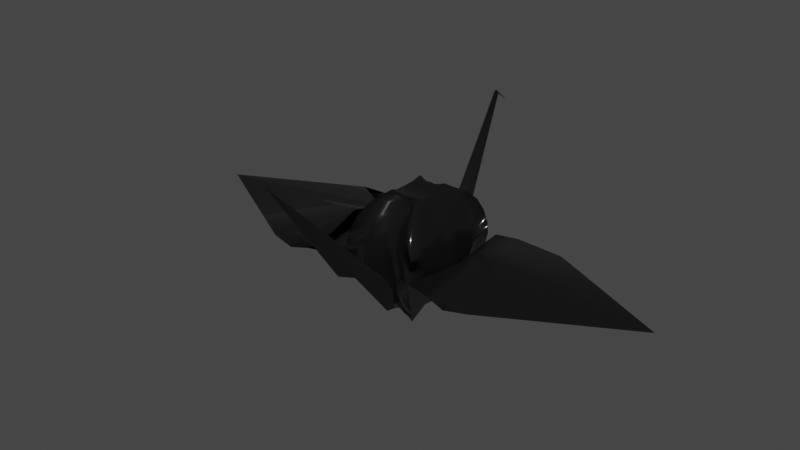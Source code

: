 # Source: Crane3.blend  (saved by Blender 2.92.15; exported with 4.5.12 LTS)
import bpy
from mathutils import Matrix  # noqa: F401  (used for matrix-valued properties, if any)

bpy.ops.wm.read_factory_settings(use_empty=True)
scene = bpy.context.scene
scene.name = 'Scene'

# ---- collections
col_crane = bpy.data.collections.new('Crane'); scene.collection.children.link(col_crane)

# ---- materials (node trees are filled in below, after node groups)
mat_material_001 = bpy.data.materials.new('Material.001')
mat_material_001.use_transparent_shadow = False

# ---- material node trees
mat_material_001.use_nodes = True; mat_material_001.node_tree.nodes.clear()
_N = mat_material_001.node_tree.nodes; _L = mat_material_001.node_tree.links
n0 = _N.new('ShaderNodeBsdfPrincipled'); n0.name = 'Principled BSDF'; n0.location = (10, 300)
n0.distribution = 'GGX'
n0.subsurface_method = 'BURLEY'
n0.inputs[0].default_value = (0.04364, 0.04364, 0.04364, 1.0)
n0.inputs[1].default_value = 0.8586
n0.inputs[2].default_value = 0.1579
n0.inputs[3].default_value = 1.45
n0.inputs[13].default_value = 0.4211
n0.inputs[27].default_value = (0.0, 0.0, 0.0, 1.0)
n0.inputs[28].default_value = 1.0
n1 = _N.new('ShaderNodeOutputMaterial'); n1.name = 'Material Output'; n1.location = (300, 300)
_L.new(n0.outputs[0], n1.inputs[0])
n1.is_active_output = True

# ---- world
world_world = bpy.data.worlds.new('World'); scene.world = world_world
world_world.use_nodes = True; world_world.node_tree.nodes.clear()
_N = world_world.node_tree.nodes; _L = world_world.node_tree.links
n0 = _N.new('ShaderNodeOutputWorld'); n0.name = 'World Output'; n0.location = (300, 300)
n1 = _N.new('ShaderNodeBackground'); n1.name = 'Background'; n1.location = (10, 300)
n1.inputs[0].default_value = (0.05088, 0.05088, 0.05088, 1.0)
_L.new(n1.outputs[0], n0.inputs[0])
n0.is_active_output = True
world_world.color = (0.05088, 0.05088, 0.05088)
world_world.use_sun_shadow = False
world_world.sun_shadow_jitter_overblur = 0.0

# ---- meshes
me_cube = bpy.data.meshes.new('Cube')
me_cube.from_pydata([(-0.2514, 0.295, -828.3), (-0.2514, 0.2962, -829.8), (-0.03971, 1.291, 1471.0), (0.0, 0.3728, -177.8), (0.0, 0.3739, -179.3), (1.646e-17, 1.485, 1298.0), (0.2514, 0.295, -828.3), (0.2514, 0.2962, -829.8), (-1.778e-17, 1.284, 1494.0), (0.03971, 1.291, 1471.0), (-0.03312, -0.173, -771.0), (-0.03312, -0.173, 695.1), (-0.06497, -0.1985, 711.1), (-0.09877, -0.2176, 645.0), (-0.1859, -0.2644, 608.4), (-0.1554, -0.3466, 483.7), (-0.09425, -0.2222, -767.4), (-0.1298, -0.322, -721.3), (-0.1281, -0.3454, -616.5), (-0.1412, -0.4125, -486.4), (-0.1758, -0.4276, -335.0), (-0.1531, -0.4424, -160.1), (-0.1657, -0.4645, 15.98), (-0.1829, -0.4407, 178.7), (-0.1283, -0.4228, 348.7), (-0.06497, -0.163, -771.0), (-0.06497, -0.163, 692.4), (-0.1274, -0.2031, 719.6), (-0.1652, -0.2231, 659.0), (-0.2118, -0.2764, 615.5), (-0.2437, -0.3645, 491.4), (-0.1848, -0.2865, -798.9), (-0.235, -0.3134, -714.2), (-0.2739, -0.4034, -612.3), (-0.2769, -0.4653, -486.4), (-0.3392, -0.4539, -325.9), (-0.3452, -0.499, -147.5), (-0.3491, -0.5221, 24.28), (-0.318, -0.5038, 169.0), (-0.3063, -0.4516, 336.8), (-0.2484, -0.2961, -831.1), (-0.5758, -0.6248, -152.8), (-0.1201, -0.1247, -741.6), (-0.2338, -0.2228, 745.5), (-0.4318, -0.4101, 619.1), (-0.5117, -0.5261, 486.4), (-0.3229, -0.3552, -687.5), (-0.4121, -0.477, -482.9), (-0.5015, -0.5509, -312.3), (-0.6035, -0.627, 170.8), (-0.305, -0.2741, 703.6), (-0.3546, -0.4137, -602.8), (-0.4082, -0.4714, -482.9), (-0.6154, -0.6393, 1.029e-05), (-0.6033, -0.6355, 157.3), (-0.5685, -0.5906, 335.0), (-0.1569, -0.0675, -654.5), (-0.1569, -0.0675, 673.7), (-0.25, -0.1362, 707.2), (-0.3135, -0.1922, 681.1), (-0.397, -0.2447, 612.7), (-0.4039, -0.2924, 491.4), (-0.2285, -0.1324, -657.6), (-0.308, -0.1922, -652.8), (-0.3462, -0.2447, -619.1), (-0.4157, -0.2913, -486.4), (-0.5079, -0.3232, -335.0), (-0.5648, -0.3429, -170.8), (-0.5934, -0.3489, -3.651), (-0.5374, -0.3509, 169.4), (-0.5048, -0.3147, 341.1), (-0.1665, -0.03441, -654.5), (-0.1665, -0.03441, 670.6), (-0.2664, -0.07128, 697.4), (-0.3125, -0.09799, 657.7), (-0.3723, -0.1222, 583.0), (-0.4761, -0.1438, 479.4), (-0.2475, -0.0675, -657.6), (-0.3285, -0.09799, -652.8), (-0.3525, -0.1247, -577.5), (-0.4157, -0.1467, -486.4), (-0.4844, -0.163, -335.0), (-0.6005, -0.1642, -168.9), (-0.5908, -0.1871, -3.854), (-0.5973, -0.1768, 166.8), (-0.5682, -0.1589, 332.9), (-0.1201, -0.1247, 683.4), (0.0, -0.1764, -771.0), (0.0, -0.1764, 696.0), (0.0, -0.2073, 713.1), (0.0, -0.2071, 646.7), (0.0, -0.2161, 567.8), (0.0, -0.2855, 486.4), (0.0, -0.2205, -763.1), (0.0, -0.2656, -736.0), (0.0, -0.3543, -619.9), (0.0, -0.3594, -487.2), (0.0, -0.3666, -335.0), (0.0, -0.4105, -170.5), (0.0, -0.4307, 9.841), (0.0, -0.4199, 160.2), (0.0, -0.3666, 335.0), (0.03312, -0.173, -771.0), (0.03312, -0.173, 695.1), (0.06497, -0.1985, 711.1), (0.09877, -0.2176, 645.0), (0.1859, -0.2644, 608.4), (0.1554, -0.3466, 483.7), (0.09425, -0.2222, -767.4), (0.1298, -0.3311, -721.3), (0.1281, -0.3454, -616.5), (0.1412, -0.4125, -486.4), (0.1758, -0.4276, -335.0), (0.1531, -0.4424, -160.1), (0.1657, -0.4645, 15.98), (0.1829, -0.4407, 178.7), (0.1283, -0.4228, 348.7), (0.06497, -0.163, -771.0), (0.06497, -0.163, 692.4), (0.1274, -0.2031, 719.6), (0.1652, -0.2231, 659.0), (0.2118, -0.2764, 615.5), (0.2437, -0.3645, 491.4), (0.1848, -0.2865, -798.9), (0.235, -0.3044, -714.2), (0.2739, -0.4034, -612.3), (0.2769, -0.4653, -486.4), (0.3392, -0.4539, -325.9), (0.3452, -0.499, -147.5), (0.3491, -0.5221, 24.28), (0.318, -0.5038, 169.0), (0.3063, -0.4516, 336.8), (0.2484, -0.2961, -831.1), (0.5758, -0.6248, -152.8), (0.1201, -0.1247, -741.6), (0.2338, -0.2228, 745.5), (0.4318, -0.4101, 619.1), (0.5117, -0.5261, 486.4), (0.3229, -0.3552, -687.5), (0.4121, -0.477, -482.9), (0.5015, -0.5509, -312.3), (0.6035, -0.627, 170.8), (0.305, -0.2741, 703.6), (0.3546, -0.4137, -602.8), (0.4082, -0.4714, -482.9), (0.6154, -0.6393, 1.029e-05), (0.6033, -0.6355, 157.3), (0.5685, -0.5906, 335.0), (0.1569, -0.0675, -654.5), (0.1569, -0.0675, 673.7), (0.25, -0.1362, 707.2), (0.3135, -0.1922, 681.1), (0.397, -0.2447, 612.7), (0.4039, -0.2924, 491.4), (0.2285, -0.1324, -657.6), (0.308, -0.1922, -652.8), (0.3462, -0.2447, -619.1), (0.4157, -0.2913, -486.4), (0.5079, -0.3232, -335.0), (0.5648, -0.3429, -170.8), (0.5934, -0.3489, -3.651), (0.5374, -0.3509, 169.4), (0.5048, -0.3147, 341.1), (0.1665, -0.03441, -654.5), (0.1665, -0.03441, 670.6), (0.2664, -0.07128, 697.4), (0.3125, -0.09799, 657.7), (0.3723, -0.1222, 583.0), (0.4761, -0.1438, 479.4), (0.2475, -0.0675, -657.6), (0.3285, -0.09799, -652.8), (0.3525, -0.1247, -577.5), (0.4157, -0.1467, -486.4), (0.4844, -0.163, -335.0), (0.6005, -0.1642, -168.9), (0.5908, -0.1871, -3.854), (0.5973, -0.1768, 166.8), (0.5682, -0.1589, 332.9), (0.1201, -0.1247, 683.4), (-0.03312, 0.173, -771.0), (-0.03312, 0.173, 695.1), (-0.06497, 0.1985, 711.1), (-0.09877, 0.2176, 645.0), (-0.1859, 0.2644, 608.4), (-0.1554, 0.3466, 483.7), (-0.09425, 0.2222, -767.4), (-0.1298, 0.3311, -721.3), (-0.1463, 0.299, -616.5), (-0.1613, 0.3438, -486.4), (-0.1758, 0.4276, -335.0), (-0.1531, 0.4424, -160.1), (-0.1657, 0.4645, 15.98), (-0.1829, 0.4407, 178.7), (-0.1283, 0.4228, 348.7), (-0.06497, 0.163, -771.0), (-0.06497, 0.163, 692.4), (-0.1274, 0.2031, 719.6), (-0.1652, 0.2231, 659.0), (-0.2118, 0.2764, 615.5), (-0.2437, 0.3645, 491.4), (-0.1848, 0.2865, -798.9), (-0.235, 0.2971, -714.2), (-0.2739, 0.4124, -612.3), (-0.2769, 0.4653, -486.4), (-0.3392, 0.4539, -325.9), (-0.3452, 0.499, -147.5), (-0.3491, 0.5221, 24.28), (-0.318, 0.5038, 169.0), (-0.3063, 0.4516, 336.8), (-0.2484, 0.2961, -831.1), (-0.5758, 0.6248, -152.8), (-0.1201, 0.1247, -741.6), (-0.2338, 0.2228, 745.5), (-0.4318, 0.4101, 619.1), (-0.5117, 0.5261, 486.4), (-0.3229, 0.3552, -687.5), (-0.4121, 0.477, -482.9), (-0.5015, 0.5509, -312.3), (-0.6035, 0.627, 170.8), (-0.305, 0.2741, 703.6), (-0.3546, 0.4137, -602.8), (-0.4082, 0.4714, -482.9), (-0.6154, 0.6393, 1.029e-05), (-0.6033, 0.6355, 157.3), (-0.5685, 0.5906, 335.0), (-0.1569, 0.0675, -654.5), (-0.1569, 0.0675, 673.7), (-0.25, 0.1362, 707.2), (-0.3135, 0.1922, 681.1), (-0.397, 0.2447, 612.7), (-0.4039, 0.2924, 491.4), (-0.2285, 0.1324, -657.6), (-0.308, 0.1922, -652.8), (-0.3462, 0.2447, -619.1), (-0.4157, 0.2913, -486.4), (-0.5079, 0.3232, -335.0), (-0.5648, 0.3429, -170.8), (-0.5934, 0.3489, -3.651), (-0.5374, 0.3509, 169.4), (-0.5048, 0.3147, 341.1), (-0.1665, 0.03441, -654.5), (-0.1665, 0.03441, 670.6), (-0.2664, 0.07128, 697.4), (-0.3125, 0.09799, 657.7), (-0.3723, 0.1222, 583.0), (-0.4761, 0.1438, 479.4), (-0.2475, 0.0675, -657.6), (-0.3285, 0.09799, -652.8), (-0.3525, 0.1247, -577.5), (-0.4157, 0.1467, -486.4), (-0.4844, 0.163, -335.0), (-0.6005, 0.1642, -168.9), (-0.5908, 0.1871, -3.854), (-0.5973, 0.1768, 166.8), (-0.5682, 0.1589, 332.9), (-0.1698, 0.0, -654.5), (-0.1698, 0.0, 669.5), (-0.2697, 0.0, 693.1), (-0.319, 0.0, 655.5), (-0.3603, 0.0, 584.5), (-0.4611, 0.0, 484.8), (-0.2539, 0.0, -657.6), (-0.336, 0.0, -652.8), (-0.3632, 0.0, -577.5), (-0.4296, 0.0, -486.4), (-0.4982, 0.0, -323.7), (-0.61, 0.0, -158.4), (-0.6099, 0.0, 3.627), (-0.6047, 0.0, 170.8), (-0.5552, 0.0, 335.0), (-0.1201, 0.1247, 683.4), (0.0, 0.1764, -771.0), (0.0, 0.1764, 696.0), (0.0, 0.2073, 713.1), (0.0, 0.2071, 646.7), (0.0, 0.2161, 567.8), (0.0, 0.2855, 486.4), (0.0, 0.2205, -763.1), (0.0, 0.222, -736.0), (0.0, 0.3107, -619.9), (0.0, 0.3105, -487.2), (0.0, 0.3085, -335.0), (0.0, 0.3525, -170.5), (0.0, 0.4307, 9.841), (0.0, 0.4199, 160.2), (0.0, 0.3666, 335.0), (0.03312, 0.173, -771.0), (0.03312, 0.173, 695.1), (0.06497, 0.1985, 711.1), (0.09877, 0.2176, 645.0), (0.1859, 0.2644, 608.4), (0.1554, 0.3466, 483.7), (0.09425, 0.2222, -767.4), (0.1298, 0.3311, -721.3), (0.1463, 0.299, -616.5), (0.1613, 0.3438, -486.4), (0.1758, 0.4276, -335.0), (0.1531, 0.4424, -160.1), (0.1657, 0.4645, 15.98), (0.1829, 0.4407, 178.7), (0.1283, 0.4228, 348.7), (0.06497, 0.163, -771.0), (0.06497, 0.163, 692.4), (0.1274, 0.2031, 719.6), (0.1652, 0.2231, 659.0), (0.2118, 0.2764, 615.5), (0.2437, 0.3645, 491.4), (0.1848, 0.2865, -798.9), (0.235, 0.2971, -714.2), (0.2739, 0.4124, -612.3), (0.2769, 0.4653, -486.4), (0.3392, 0.4539, -325.9), (0.3452, 0.499, -147.5), (0.3491, 0.5221, 24.28), (0.318, 0.5038, 169.0), (0.3063, 0.4516, 336.8), (0.2484, 0.2961, -831.1), (0.5758, 0.6248, -152.8), (0.1201, 0.1247, -741.6), (0.2338, 0.2228, 745.5), (0.4318, 0.4101, 619.1), (0.5117, 0.5261, 486.4), (0.3229, 0.3552, -687.5), (0.4121, 0.477, -482.9), (0.5015, 0.5509, -312.3), (0.6035, 0.627, 170.8), (0.305, 0.2741, 703.6), (0.3546, 0.4137, -602.8), (0.4082, 0.4714, -482.9), (0.6154, 0.6393, 1.029e-05), (0.6033, 0.6355, 157.3), (0.5685, 0.5906, 335.0), (0.1569, 0.0675, -654.5), (0.1569, 0.0675, 673.7), (0.25, 0.1362, 707.2), (0.3135, 0.1922, 681.1), (0.397, 0.2447, 612.7), (0.4039, 0.2924, 491.4), (0.2285, 0.1324, -657.6), (0.308, 0.1922, -652.8), (0.3462, 0.2447, -619.1), (0.4157, 0.2913, -486.4), (0.5079, 0.3232, -335.0), (0.5648, 0.3429, -170.8), (0.5934, 0.3489, -3.651), (0.5374, 0.3509, 169.4), (0.5048, 0.3147, 341.1), (0.1665, 0.03441, -654.5), (0.1665, 0.03441, 670.6), (0.2664, 0.07128, 697.4), (0.3125, 0.09799, 657.7), (0.3723, 0.1222, 583.0), (0.4761, 0.1438, 479.4), (0.2475, 0.0675, -657.6), (0.3285, 0.09799, -652.8), (0.3525, 0.1247, -577.5), (0.4157, 0.1467, -486.4), (0.4844, 0.163, -335.0), (0.6005, 0.1642, -168.9), (0.5908, 0.1871, -3.854), (0.5973, 0.1768, 166.8), (0.5682, 0.1589, 332.9), (0.1698, 0.0, -654.5), (0.1698, 0.0, 669.5), (0.2697, 0.0, 693.1), (0.319, 0.0, 655.5), (0.3603, 0.0, 584.5), (0.4611, 0.0, 484.8), (0.2539, 0.0, -657.6), (0.336, 0.0, -652.8), (0.3632, 0.0, -577.5), (0.4296, 0.0, -486.4), (0.4982, 0.0, -323.7), (0.61, 0.0, -158.4), (0.6099, 0.0, 3.627), (0.6047, 0.0, 170.8), (0.5552, 0.0, 335.0), (0.1201, 0.1247, 683.4), (0.0, 0.0, 682.9), (-0.4148, -0.6551, -245.8), (0.0, -0.559, -163.9), (-0.3806, -0.9264, -82.88), (-0.3806, -0.9256, -81.11), (0.0, -0.3819, -663.8), (0.0, -2.049, 1582.0), (0.0, -0.406, -413.8), (0.0, -0.4672, -288.8), (-0.2483, -0.2962, -830.8), (-1.556, 0.7162, -27.11), (-1.556, 0.7162, -29.11), (-1.459, -0.8434, -26.08), (-1.459, -0.8434, -28.08), (-0.2542, 0.2964, -828.5), (-0.2463, -0.2945, -827.3), (-0.2463, -0.2945, -829.3), (-0.2542, 0.2964, -826.5), (-1.94, 0.6609, 14.28), (-3.999, -0.001756, -7.511), (-1.841, -0.8099, 15.34), (-1.841, -0.8099, 17.34), (-3.999, -0.001756, -5.511), (-1.94, 0.6609, 16.28), (-0.7281, 0.168, -255.5), (-0.9181, -0.05503, -196.7), (-0.7128, -0.2698, -255.4), (-0.7281, 0.168, -254.0), (-0.6159, -0.0509, -207.7), (-0.7128, -0.2698, -253.9), (-1.139, 0.6954, 22.77), (-1.137, -0.8021, 24.79), (-1.137, -0.8021, 22.79), (-1.139, 0.6954, 24.77), (-1.154, 0.3689, -33.8), (-1.211, -0.05218, 59.27), (-1.152, -0.4338, 3.759), (-1.155, 0.3267, 71.26), (-1.213, -0.05218, 174.2), (-1.153, -0.4338, 71.28), (-0.6914, -0.7327, 27.5), (-0.7898, 0.6365, 26.46), (-0.9425, 0.3238, -25.29), (-1.183, -0.05459, -1.157), (-0.9414, -0.3967, -25.27), (-0.8224, 0.6419, 28.12), (-0.7851, 0.6365, 28.48), (-0.7899, 0.6365, 28.43), (-0.8062, 0.6392, 28.28), (-0.7942, 0.6372, 28.4), (-0.8579, 0.2903, 27.74), (-0.8248, 0.2862, 28.06), (-0.8414, 0.2882, 27.91), (-0.8292, 0.2867, 28.03), (-0.8972, -0.05459, 27.36), (-0.897, -0.05459, 27.29), (-0.8971, -0.05459, 27.34), (-0.8971, -0.05459, 27.32), (-0.8237, -0.3967, 28.07), (-0.8569, -0.4004, 27.75), (-0.8282, -0.3972, 28.04), (-0.8403, -0.3985, 27.92), (-0.6914, -0.7327, 29.47), (-0.724, -0.7378, 29.16), (-0.6914, -0.7327, 29.47), (-0.6958, -0.7334, 29.44), (-0.7077, -0.7352, 29.33), (1.542, 0.7162, -13.36), (1.542, 0.7162, -15.36), (1.444, -0.8434, -13.36), (1.444, -0.8434, -15.36), (0.2542, 0.2964, -828.4), (0.2463, -0.2945, -827.3), (0.2463, -0.2945, -829.3), (0.2542, 0.2964, -826.4), (1.925, 0.6609, 32.09), (3.984, -0.001756, 32.09), (1.826, -0.8099, 32.09), (1.826, -0.8099, 34.09), (3.984, -0.001756, 34.09), (1.925, 0.6609, 34.09), (0.7179, 0.168, -250.5), (0.9068, -0.05503, -189.6), (0.7026, -0.2698, -250.5), (0.7179, 0.168, -249.0), (0.6049, -0.0509, -203.9), (0.7026, -0.2698, -249.0), (1.124, 0.6954, 32.09), (1.122, -0.8021, 34.09), (1.122, -0.8021, 32.09), (1.124, 0.6954, 34.09), (1.139, 0.3689, -24.31), (1.195, -0.05218, 69.35), (1.137, -0.4338, 13.23), (1.139, 0.3267, 80.76), (1.195, -0.05218, 184.3), (1.137, -0.4338, 80.76), (0.6762, -0.7327, 32.09), (0.7747, 0.6365, 32.09), (0.9282, 0.3238, -18.03), (1.169, -0.05459, 8.643), (0.9271, -0.3967, -18.03), (0.8072, 0.6419, 34.09), (0.7699, 0.6365, 34.06), (0.7747, 0.6365, 34.06), (0.7909, 0.6392, 34.09), (0.779, 0.6372, 34.08), (0.8427, 0.2903, 34.09), (0.8096, 0.2862, 34.06), (0.8261, 0.2882, 34.09), (0.814, 0.2867, 34.08), (0.882, -0.05459, 34.13), (0.8818, -0.05459, 34.06), (0.8819, -0.05459, 34.1), (0.8819, -0.05459, 34.08), (0.8085, -0.3967, 34.06), (0.8417, -0.4004, 34.09), (0.813, -0.3972, 34.08), (0.8251, -0.3985, 34.09), (0.7088, -0.7378, 34.09), (0.6762, -0.7327, 34.06), (0.6806, -0.7334, 34.08), (0.6925, -0.7352, 34.09)], [(0, 1), (4, 1), (6, 7), (4, 7), (382, 381)], [(3, 8, 2, 0), (2, 8, 5), (3, 6, 9, 8), (9, 5, 8), (90, 13, 14, 91), (93, 16, 10, 87), (89, 12, 13, 90), (101, 24, 23, 100), (94, 17, 16, 93), (97, 20, 19, 96), (98, 21, 20, 97), (91, 14, 15, 92), (100, 23, 22, 99), (96, 19, 18, 95), (99, 22, 21, 98), (95, 18, 17, 94), (88, 11, 12, 89), (92, 15, 24, 101), (14, 29, 30, 15), (23, 38, 37, 22), (19, 34, 33, 18), (22, 37, 36, 21), (18, 33, 32, 17), (11, 26, 27, 12), (15, 30, 39, 24), (13, 28, 29, 14), (16, 31, 25, 10), (12, 27, 28, 13), (24, 39, 38, 23), (17, 32, 31, 16), (20, 35, 34, 19), (21, 36, 35, 20), (31, 40, 42, 25), (27, 43, 50, 28), (39, 55, 49, 38), (32, 46, 40, 31), (35, 48, 47, 34), (36, 41, 48, 35), (29, 44, 45, 30), (38, 49, 53, 37), (34, 47, 51, 33), (37, 53, 41, 36), (33, 51, 46, 32), (26, 86, 43, 27), (30, 45, 55, 39), (28, 50, 44, 29), (55, 54, 49), (48, 52, 47), (49, 54, 53), (47, 52, 51), (51, 64, 63, 46), (86, 57, 58, 43), (45, 61, 70, 55), (50, 59, 60, 44), (40, 62, 56, 42), (43, 58, 59, 50), (55, 70, 69, 54), (46, 63, 62, 40), (48, 66, 65, 52), (41, 67, 66, 48), (44, 60, 61, 45), (54, 69, 68, 53), (52, 65, 64, 51), (53, 68, 67, 41), (70, 85, 84, 69), (63, 78, 77, 62), (66, 81, 80, 65), (67, 82, 81, 66), (60, 75, 76, 61), (69, 84, 83, 68), (65, 80, 79, 64), (68, 83, 82, 67), (64, 79, 78, 63), (57, 72, 73, 58), (61, 76, 85, 70), (59, 74, 75, 60), (62, 77, 71, 56), (58, 73, 74, 59), (72, 256, 257, 73), (76, 260, 269, 85), (74, 258, 259, 75), (77, 261, 255, 71), (73, 257, 258, 74), (85, 269, 268, 84), (78, 262, 261, 77), (81, 265, 264, 80), (82, 266, 265, 81), (75, 259, 260, 76), (84, 268, 267, 83), (80, 264, 263, 79), (83, 267, 266, 82), (79, 263, 262, 78), (88, 378, 11), (86, 378, 57), (26, 378, 86), (57, 378, 72), (11, 378, 26), (72, 378, 256), (90, 91, 106, 105), (93, 87, 102, 108), (89, 90, 105, 104), (101, 100, 115, 116), (94, 93, 108, 109), (97, 96, 111, 112), (98, 97, 112, 113), (91, 92, 107, 106), (100, 99, 114, 115), (96, 95, 110, 111), (99, 98, 113, 114), (95, 94, 109, 110), (88, 89, 104, 103), (92, 101, 116, 107), (106, 107, 122, 121), (115, 114, 129, 130), (111, 110, 125, 126), (114, 113, 128, 129), (110, 109, 124, 125), (103, 104, 119, 118), (107, 116, 131, 122), (105, 106, 121, 120), (108, 102, 117, 123), (104, 105, 120, 119), (116, 115, 130, 131), (109, 108, 123, 124), (112, 111, 126, 127), (113, 112, 127, 128), (123, 117, 134, 132), (119, 120, 142, 135), (131, 130, 141, 147), (124, 123, 132, 138), (127, 126, 139, 140), (128, 127, 140, 133), (121, 122, 137, 136), (130, 129, 145, 141), (126, 125, 143, 139), (129, 128, 133, 145), (125, 124, 138, 143), (118, 119, 135, 178), (122, 131, 147, 137), (120, 121, 136, 142), (147, 141, 146), (140, 139, 144), (141, 145, 146), (139, 143, 144), (143, 138, 155, 156), (178, 135, 150, 149), (137, 147, 162, 153), (142, 136, 152, 151), (132, 134, 148, 154), (135, 142, 151, 150), (147, 146, 161, 162), (138, 132, 154, 155), (140, 144, 157, 158), (133, 140, 158, 159), (136, 137, 153, 152), (146, 145, 160, 161), (144, 143, 156, 157), (145, 133, 159, 160), (162, 161, 176, 177), (155, 154, 169, 170), (158, 157, 172, 173), (159, 158, 173, 174), (152, 153, 168, 167), (161, 160, 175, 176), (157, 156, 171, 172), (160, 159, 174, 175), (156, 155, 170, 171), (149, 150, 165, 164), (153, 162, 177, 168), (151, 152, 167, 166), (154, 148, 163, 169), (150, 151, 166, 165), (164, 165, 364, 363), (168, 177, 376, 367), (166, 167, 366, 365), (169, 163, 362, 368), (165, 166, 365, 364), (177, 176, 375, 376), (170, 169, 368, 369), (173, 172, 371, 372), (174, 173, 372, 373), (167, 168, 367, 366), (176, 175, 374, 375), (172, 171, 370, 371), (175, 174, 373, 374), (171, 170, 369, 370), (88, 103, 378), (178, 149, 378), (118, 178, 378), (149, 164, 378), (103, 118, 378), (164, 363, 378), (274, 275, 183, 182), (277, 271, 179, 185), (273, 274, 182, 181), (285, 284, 192, 193), (278, 277, 185, 186), (281, 280, 188, 189), (282, 281, 189, 190), (275, 276, 184, 183), (284, 283, 191, 192), (280, 279, 187, 188), (283, 282, 190, 191), (279, 278, 186, 187), (272, 273, 181, 180), (276, 285, 193, 184), (183, 184, 199, 198), (192, 191, 206, 207), (188, 187, 202, 203), (191, 190, 205, 206), (187, 186, 201, 202), (180, 181, 196, 195), (184, 193, 208, 199), (182, 183, 198, 197), (185, 179, 194, 200), (181, 182, 197, 196), (193, 192, 207, 208), (186, 185, 200, 201), (189, 188, 203, 204), (190, 189, 204, 205), (200, 194, 211, 209), (196, 197, 219, 212), (208, 207, 218, 224), (201, 200, 209, 215), (204, 203, 216, 217), (205, 204, 217, 210), (198, 199, 214, 213), (207, 206, 222, 218), (203, 202, 220, 216), (206, 205, 210, 222), (202, 201, 215, 220), (195, 196, 212, 270), (199, 208, 224, 214), (197, 198, 213, 219), (224, 218, 223), (217, 216, 221), (218, 222, 223), (216, 220, 221), (220, 215, 232, 233), (270, 212, 227, 226), (214, 224, 239, 230), (219, 213, 229, 228), (209, 211, 225, 231), (212, 219, 228, 227), (224, 223, 238, 239), (215, 209, 231, 232), (217, 221, 234, 235), (210, 217, 235, 236), (213, 214, 230, 229), (223, 222, 237, 238), (221, 220, 233, 234), (222, 210, 236, 237), (239, 238, 253, 254), (232, 231, 246, 247), (235, 234, 249, 250), (236, 235, 250, 251), (229, 230, 245, 244), (238, 237, 252, 253), (234, 233, 248, 249), (237, 236, 251, 252), (233, 232, 247, 248), (226, 227, 242, 241), (230, 239, 254, 245), (228, 229, 244, 243), (231, 225, 240, 246), (227, 228, 243, 242), (241, 242, 257, 256), (245, 254, 269, 260), (243, 244, 259, 258), (246, 240, 255, 261), (242, 243, 258, 257), (254, 253, 268, 269), (247, 246, 261, 262), (250, 249, 264, 265), (251, 250, 265, 266), (244, 245, 260, 259), (253, 252, 267, 268), (249, 248, 263, 264), (252, 251, 266, 267), (248, 247, 262, 263), (272, 180, 378), (270, 226, 378), (195, 270, 378), (226, 241, 378), (180, 195, 378), (241, 256, 378), (274, 289, 290, 275), (277, 292, 286, 271), (273, 288, 289, 274), (285, 300, 299, 284), (278, 293, 292, 277), (281, 296, 295, 280), (282, 297, 296, 281), (275, 290, 291, 276), (284, 299, 298, 283), (280, 295, 294, 279), (283, 298, 297, 282), (279, 294, 293, 278), (272, 287, 288, 273), (276, 291, 300, 285), (290, 305, 306, 291), (299, 314, 313, 298), (295, 310, 309, 294), (298, 313, 312, 297), (294, 309, 308, 293), (287, 302, 303, 288), (291, 306, 315, 300), (289, 304, 305, 290), (292, 307, 301, 286), (288, 303, 304, 289), (300, 315, 314, 299), (293, 308, 307, 292), (296, 311, 310, 295), (297, 312, 311, 296), (307, 316, 318, 301), (303, 319, 326, 304), (315, 331, 325, 314), (308, 322, 316, 307), (311, 324, 323, 310), (312, 317, 324, 311), (305, 320, 321, 306), (314, 325, 329, 313), (310, 323, 327, 309), (313, 329, 317, 312), (309, 327, 322, 308), (302, 377, 319, 303), (306, 321, 331, 315), (304, 326, 320, 305), (331, 330, 325), (324, 328, 323), (325, 330, 329), (323, 328, 327), (327, 340, 339, 322), (377, 333, 334, 319), (321, 337, 346, 331), (326, 335, 336, 320), (316, 338, 332, 318), (319, 334, 335, 326), (331, 346, 345, 330), (322, 339, 338, 316), (324, 342, 341, 328), (317, 343, 342, 324), (320, 336, 337, 321), (330, 345, 344, 329), (328, 341, 340, 327), (329, 344, 343, 317), (346, 361, 360, 345), (339, 354, 353, 338), (342, 357, 356, 341), (343, 358, 357, 342), (336, 351, 352, 337), (345, 360, 359, 344), (341, 356, 355, 340), (344, 359, 358, 343), (340, 355, 354, 339), (333, 348, 349, 334), (337, 352, 361, 346), (335, 350, 351, 336), (338, 353, 347, 332), (334, 349, 350, 335), (348, 363, 364, 349), (352, 367, 376, 361), (350, 365, 366, 351), (353, 368, 362, 347), (349, 364, 365, 350), (361, 376, 375, 360), (354, 369, 368, 353), (357, 372, 371, 356), (358, 373, 372, 357), (351, 366, 367, 352), (360, 375, 374, 359), (356, 371, 370, 355), (359, 374, 373, 358), (355, 370, 369, 354), (272, 378, 287), (377, 378, 333), (302, 378, 377), (333, 378, 348), (287, 378, 302), (348, 378, 363), (387, 383, 385, 386), (384, 382, 379, 380), (379, 387, 386, 380), (417, 399, 390, 409), (410, 409, 390, 391), (396, 401, 388, 389), (423, 428, 415, 411), (422, 404, 394, 418), (419, 392, 402, 420), (420, 402, 403, 421), (421, 403, 404, 422), (391, 390, 399, 398), (398, 399, 400, 397), (397, 400, 401, 396), (411, 415, 401, 388), (415, 401, 400, 416), (416, 400, 399, 417), (407, 393, 440, 436), (406, 407, 436, 433), (405, 406, 433, 429), (397, 413, 414, 398), (396, 412, 413, 397), (389, 408, 412, 396), (398, 414, 410, 391), (389, 408, 411, 388), (394, 393, 440, 442, 418), (418, 442, 441, 409, 410), (437, 441, 409, 417), (408, 419, 425, 423, 411), (428, 432, 416, 415), (432, 437, 417, 416), (413, 421, 422, 414), (412, 420, 421, 413), (408, 419, 420, 412), (414, 422, 418, 410), (419, 425, 424, 395, 392), (423, 425, 426), (426, 425, 427), (427, 425, 424), (440, 442, 443), (443, 442, 444), (444, 442, 441), (437, 439, 444, 441), (439, 438, 443, 444), (438, 436, 440, 443), (423, 426, 430, 428), (426, 427, 431, 430), (427, 424, 429, 431), (428, 430, 434, 432), (430, 431, 435, 434), (431, 429, 433, 435), (432, 434, 439, 437), (434, 435, 438, 439), (435, 433, 436, 438), (395, 405, 429, 424), (392, 406, 405, 402), (404, 407, 406, 394), (474, 466, 447, 456), (467, 448, 447, 466), (453, 446, 445, 458), (480, 485, 472, 468), (479, 475, 451, 461), (476, 477, 459, 449), (477, 478, 460, 459), (478, 479, 461, 460), (448, 455, 456, 447), (455, 454, 457, 456), (454, 453, 458, 457), (468, 472, 458, 445), (472, 473, 457, 458), (473, 474, 456, 457), (464, 450, 498, 493), (463, 464, 493, 490), (462, 463, 490, 486), (454, 455, 471, 470), (453, 454, 470, 469), (446, 453, 469, 465), (455, 448, 467, 471), (446, 465, 468, 445), (451, 475, 498, 450), (475, 467, 466, 497, 498), (494, 497, 466, 474), (465, 476, 482, 480, 468), (485, 489, 473, 472), (489, 494, 474, 473), (470, 471, 479, 478), (469, 470, 478, 477), (465, 469, 477, 476), (471, 467, 475, 479), (476, 449, 452, 481, 482), (480, 482, 483), (483, 482, 484), (484, 482, 481), (499, 498, 500), (500, 498, 497), (494, 496, 500, 497), (496, 495, 499, 500), (495, 493, 498, 499), (480, 483, 487, 485), (483, 484, 488, 487), (484, 481, 486, 488), (485, 487, 491, 489), (487, 488, 492, 491), (488, 486, 490, 492), (489, 491, 496, 494), (491, 492, 495, 496), (492, 490, 493, 495), (452, 462, 486, 481), (449, 459, 462, 463), (461, 451, 463, 464)])
me_cube.polygons.foreach_set('use_smooth', [True] * 490)
_uv = me_cube.uv_layers.new(name='UVMap')
_uv.uv.foreach_set('vector', [0.75, 0.625, 0.8385, 0.625, 0.875, 0.6416, 0.875, 0.6875, 0.875, 0.6416, 0.8385, 0.625, 0.875, 0.625, 0.75, 0.625, 0.875, 0.6875, 0.875, 0.6416, 0.8385, 0.625, 0.875, 0.6416, 0.875, 0.625, 0.8385, 0.625, 0.25, 0.1875, 0.2188, 0.1875, 0.2187, 0.25, 0.25, 0.25, 0.25, 0.875, 0.2188, 0.875, 0.2188, 0.9375, 0.25, 0.9375, 0.25, 0.125, 0.2188, 0.125, 0.2188, 0.1875, 0.25, 0.1875, 0.25, 0.375, 0.2188, 0.375, 0.2187, 0.4375, 0.25, 0.4375, 0.25, 0.8125, 0.2188, 0.8125, 0.2188, 0.875, 0.25, 0.875, 0.25, 0.625, 0.2188, 0.625, 0.2187, 0.6875, 0.25, 0.6875, 0.25, 0.5625, 0.2187, 0.5625, 0.2188, 0.625, 0.25, 0.625, 0.25, 0.25, 0.2187, 0.25, 0.2187, 0.3125, 0.25, 0.3125, 0.25, 0.4375, 0.2187, 0.4375, 0.2187, 0.5, 0.25, 0.5, 0.25, 0.6875, 0.2187, 0.6875, 0.2187, 0.75, 0.25, 0.75, 0.25, 0.5, 0.2187, 0.5, 0.2187, 0.5625, 0.25, 0.5625, 0.25, 0.75, 0.2187, 0.75, 0.2188, 0.8125, 0.25, 0.8125, 0.25, 0.0625, 0.2188, 0.0625, 0.2188, 0.125, 0.25, 0.125, 0.25, 0.3125, 0.2187, 0.3125, 0.2188, 0.375, 0.25, 0.375, 0.2187, 0.25, 0.1875, 0.25, 0.1875, 0.3125, 0.2187, 0.3125, 0.2187, 0.4375, 0.1875, 0.4375, 0.1875, 0.5, 0.2187, 0.5, 0.2187, 0.6875, 0.1875, 0.6875, 0.1875, 0.75, 0.2187, 0.75, 0.2187, 0.5, 0.1875, 0.5, 0.1875, 0.5625, 0.2187, 0.5625, 0.2187, 0.75, 0.1875, 0.75, 0.1875, 0.8125, 0.2188, 0.8125, 0.2188, 0.0625, 0.1875, 0.0625, 0.1875, 0.125, 0.2188, 0.125, 0.2187, 0.3125, 0.1875, 0.3125, 0.1875, 0.375, 0.2188, 0.375, 0.2188, 0.1875, 0.1875, 0.1875, 0.1875, 0.25, 0.2187, 0.25, 0.2188, 0.875, 0.1875, 0.875, 0.1875, 0.9375, 0.2188, 0.9375, 0.2188, 0.125, 0.1875, 0.125, 0.1875, 0.1875, 0.2188, 0.1875, 0.2188, 0.375, 0.1875, 0.375, 0.1875, 0.4375, 0.2187, 0.4375, 0.2188, 0.8125, 0.1875, 0.8125, 0.1875, 0.875, 0.2188, 0.875, 0.2188, 0.625, 0.1875, 0.625, 0.1875, 0.6875, 0.2187, 0.6875, 0.2187, 0.5625, 0.1875, 0.5625, 0.1875, 0.625, 0.2188, 0.625, 0.1875, 0.875, 0.125, 0.875, 0.1254, 0.939, 0.1875, 0.9375, 0.1875, 0.125, 0.125, 0.125, 0.125, 0.1875, 0.1875, 0.1875, 0.1875, 0.375, 0.125, 0.375, 0.125, 0.4375, 0.1875, 0.4375, 0.1875, 0.8125, 0.125, 0.8125, 0.125, 0.875, 0.1875, 0.875, 0.1875, 0.625, 0.125, 0.625, 0.125, 0.6875, 0.1875, 0.6875, 0.1875, 0.5625, 0.125, 0.5625, 0.125, 0.625, 0.1875, 0.625, 0.1875, 0.25, 0.125, 0.25, 0.125, 0.3125, 0.1875, 0.3125, 0.1875, 0.4375, 0.125, 0.4375, 0.125, 0.5, 0.1875, 0.5, 0.1875, 0.6875, 0.125, 0.6875, 0.125, 0.75, 0.1875, 0.75, 0.1875, 0.5, 0.125, 0.5, 0.125, 0.5625, 0.1875, 0.5625, 0.1875, 0.75, 0.125, 0.75, 0.125, 0.8125, 0.1875, 0.8125, 0.1875, 0.0625, 0.1254, 0.06083, 0.125, 0.125, 0.1875, 0.125, 0.1875, 0.3125, 0.125, 0.3125, 0.125, 0.375, 0.1875, 0.375, 0.1875, 0.1875, 0.125, 0.1875, 0.125, 0.25, 0.1875, 0.25, 0.125, 0.375, 0.125, 0.4375, 0.125, 0.4375, 0.125, 0.625, 0.125, 0.6875, 0.125, 0.6875, 0.125, 0.4375, 0.125, 0.4375, 0.125, 0.5, 0.125, 0.6875, 0.125, 0.6875, 0.125, 0.75, 0.125, 0.75, 0.0625, 0.75, 0.0625, 0.8125, 0.125, 0.8125, 0.125, 0.06237, 0.0625, 0.0625, 0.0625, 0.125, 0.125, 0.125, 0.125, 0.3125, 0.0625, 0.3125, 0.0625, 0.375, 0.125, 0.375, 0.125, 0.1875, 0.0625, 0.1875, 0.0625, 0.25, 0.125, 0.25, 0.125, 0.875, 0.0625, 0.875, 0.0625, 0.9375, 0.125, 0.9376, 0.125, 0.125, 0.0625, 0.125, 0.0625, 0.1875, 0.125, 0.1875, 0.125, 0.375, 0.0625, 0.375, 0.0625, 0.4375, 0.125, 0.4375, 0.125, 0.8125, 0.0625, 0.8125, 0.0625, 0.875, 0.125, 0.875, 0.125, 0.625, 0.0625, 0.625, 0.0625, 0.6875, 0.125, 0.6875, 0.125, 0.5625, 0.0625, 0.5625, 0.0625, 0.625, 0.125, 0.625, 0.125, 0.25, 0.0625, 0.25, 0.0625, 0.3125, 0.125, 0.3125, 0.125, 0.4375, 0.0625, 0.4375, 0.0625, 0.5, 0.125, 0.5, 0.125, 0.6875, 0.0625, 0.6875, 0.0625, 0.75, 0.125, 0.75, 0.125, 0.5, 0.0625, 0.5, 0.0625, 0.5625, 0.125, 0.5625, 0.0625, 0.375, 0.03125, 0.375, 0.03125, 0.4375, 0.0625, 0.4375, 0.0625, 0.8125, 0.03125, 0.8125, 0.03125, 0.875, 0.0625, 0.875, 0.0625, 0.625, 0.03125, 0.625, 0.03125, 0.6875, 0.0625, 0.6875, 0.0625, 0.5625, 0.03125, 0.5625, 0.03125, 0.625, 0.0625, 0.625, 0.0625, 0.25, 0.03125, 0.25, 0.03125, 0.3125, 0.0625, 0.3125, 0.0625, 0.4375, 0.03125, 0.4375, 0.03125, 0.5, 0.0625, 0.5, 0.0625, 0.6875, 0.03125, 0.6875, 0.03125, 0.75, 0.0625, 0.75, 0.0625, 0.5, 0.03125, 0.5, 0.03125, 0.5625, 0.0625, 0.5625, 0.0625, 0.75, 0.03125, 0.75, 0.03125, 0.8125, 0.0625, 0.8125, 0.0625, 0.0625, 0.03125, 0.0625, 0.03125, 0.125, 0.0625, 0.125, 0.0625, 0.3125, 0.03125, 0.3125, 0.03125, 0.375, 0.0625, 0.375, 0.0625, 0.1875, 0.03125, 0.1875, 0.03125, 0.25, 0.0625, 0.25, 0.0625, 0.875, 0.03125, 0.875, 0.03125, 0.9375, 0.0625, 0.9375, 0.0625, 0.125, 0.03125, 0.125, 0.03125, 0.1875, 0.0625, 0.1875, 0.03125, 0.0625, 2.384e-07, 0.0625, 8.941e-08, 0.125, 0.03125, 0.125, 0.03125, 0.3125, 0.0, 0.3125, 5.96e-08, 0.375, 0.03125, 0.375, 0.03125, 0.1875, 5.96e-08, 0.1875, 0.0, 0.25, 0.03125, 0.25, 0.03125, 0.875, 8.941e-08, 0.875, 2.384e-07, 0.9375, 0.03125, 0.9375, 0.03125, 0.125, 8.941e-08, 0.125, 5.96e-08, 0.1875, 0.03125, 0.1875, 0.03125, 0.375, 5.96e-08, 0.375, 0.0, 0.4375, 0.03125, 0.4375, 0.03125, 0.8125, 5.96e-08, 0.8125, 8.941e-08, 0.875, 0.03125, 0.875, 0.03125, 0.625, 5.96e-08, 0.625, 0.0, 0.6875, 0.03125, 0.6875, 0.03125, 0.5625, 0.0, 0.5625, 5.96e-08, 0.625, 0.03125, 0.625, 0.03125, 0.25, 0.0, 0.25, 0.0, 0.3125, 0.03125, 0.3125, 0.03125, 0.4375, 0.0, 0.4375, 0.0, 0.5, 0.03125, 0.5, 0.03125, 0.6875, 0.0, 0.6875, 0.0, 0.75, 0.03125, 0.75, 0.03125, 0.5, 0.0, 0.5, 0.0, 0.5625, 0.03125, 0.5625, 0.03125, 0.75, 0.0, 0.75, 5.96e-08, 0.8125, 0.03125, 0.8125, 0.25, 0.0625, 0.25, 0.0625, 0.2188, 0.0625, 0.125, 0.06237, 0.125, 0.06237, 0.0625, 0.0625, 0.1875, 0.0625, 0.1875, 0.0625, 0.1254, 0.06083, 0.0625, 0.0625, 0.0625, 0.0625, 0.03125, 0.0625, 0.2188, 0.0625, 0.2188, 0.0625, 0.1875, 0.0625, 0.03125, 0.0625, 0.03125, 0.0625, 2.384e-07, 0.0625, 0.25, 0.1875, 0.25, 0.25, 0.2187, 0.25, 0.2188, 0.1875, 0.25, 0.875, 0.25, 0.9375, 0.2188, 0.9375, 0.2188, 0.875, 0.25, 0.125, 0.25, 0.1875, 0.2188, 0.1875, 0.2188, 0.125, 0.25, 0.375, 0.25, 0.4375, 0.2187, 0.4375, 0.2188, 0.375, 0.25, 0.8125, 0.25, 0.875, 0.2188, 0.875, 0.2188, 0.8125, 0.25, 0.625, 0.25, 0.6875, 0.2187, 0.6875, 0.2188, 0.625, 0.25, 0.5625, 0.25, 0.625, 0.2188, 0.625, 0.2187, 0.5625, 0.25, 0.25, 0.25, 0.3125, 0.2187, 0.3125, 0.2187, 0.25, 0.25, 0.4375, 0.25, 0.5, 0.2187, 0.5, 0.2187, 0.4375, 0.25, 0.6875, 0.25, 0.75, 0.2187, 0.75, 0.2187, 0.6875, 0.25, 0.5, 0.25, 0.5625, 0.2187, 0.5625, 0.2187, 0.5, 0.25, 0.75, 0.25, 0.8125, 0.2188, 0.8125, 0.2187, 0.75, 0.25, 0.0625, 0.25, 0.125, 0.2188, 0.125, 0.2188, 0.0625, 0.25, 0.3125, 0.25, 0.375, 0.2188, 0.375, 0.2187, 0.3125, 0.2187, 0.25, 0.2187, 0.3125, 0.1875, 0.3125, 0.1875, 0.25, 0.2187, 0.4375, 0.2187, 0.5, 0.1875, 0.5, 0.1875, 0.4375, 0.2187, 0.6875, 0.2187, 0.75, 0.1875, 0.75, 0.1875, 0.6875, 0.2187, 0.5, 0.2187, 0.5625, 0.1875, 0.5625, 0.1875, 0.5, 0.2187, 0.75, 0.2188, 0.8125, 0.1875, 0.8125, 0.1875, 0.75, 0.2188, 0.0625, 0.2188, 0.125, 0.1875, 0.125, 0.1875, 0.0625, 0.2187, 0.3125, 0.2188, 0.375, 0.1875, 0.375, 0.1875, 0.3125, 0.2188, 0.1875, 0.2187, 0.25, 0.1875, 0.25, 0.1875, 0.1875, 0.2188, 0.875, 0.2188, 0.9375, 0.1875, 0.9375, 0.1875, 0.875, 0.2188, 0.125, 0.2188, 0.1875, 0.1875, 0.1875, 0.1875, 0.125, 0.2188, 0.375, 0.2187, 0.4375, 0.1875, 0.4375, 0.1875, 0.375, 0.2188, 0.8125, 0.2188, 0.875, 0.1875, 0.875, 0.1875, 0.8125, 0.2188, 0.625, 0.2187, 0.6875, 0.1875, 0.6875, 0.1875, 0.625, 0.2187, 0.5625, 0.2188, 0.625, 0.1875, 0.625, 0.1875, 0.5625, 0.1875, 0.875, 0.1875, 0.9375, 0.1254, 0.939, 0.125, 0.875, 0.1875, 0.125, 0.1875, 0.1875, 0.125, 0.1875, 0.125, 0.125, 0.1875, 0.375, 0.1875, 0.4375, 0.125, 0.4375, 0.125, 0.375, 0.1875, 0.8125, 0.1875, 0.875, 0.125, 0.875, 0.125, 0.8125, 0.1875, 0.625, 0.1875, 0.6875, 0.125, 0.6875, 0.125, 0.625, 0.1875, 0.5625, 0.1875, 0.625, 0.125, 0.625, 0.125, 0.5625, 0.1875, 0.25, 0.1875, 0.3125, 0.125, 0.3125, 0.125, 0.25, 0.1875, 0.4375, 0.1875, 0.5, 0.125, 0.5, 0.125, 0.4375, 0.1875, 0.6875, 0.1875, 0.75, 0.125, 0.75, 0.125, 0.6875, 0.1875, 0.5, 0.1875, 0.5625, 0.125, 0.5625, 0.125, 0.5, 0.1875, 0.75, 0.1875, 0.8125, 0.125, 0.8125, 0.125, 0.75, 0.1875, 0.0625, 0.1875, 0.125, 0.125, 0.125, 0.1254, 0.06083, 0.1875, 0.3125, 0.1875, 0.375, 0.125, 0.375, 0.125, 0.3125, 0.1875, 0.1875, 0.1875, 0.25, 0.125, 0.25, 0.125, 0.1875, 0.125, 0.375, 0.125, 0.4375, 0.125, 0.4375, 0.125, 0.625, 0.125, 0.6875, 0.125, 0.6875, 0.125, 0.4375, 0.125, 0.5, 0.125, 0.4375, 0.125, 0.6875, 0.125, 0.75, 0.125, 0.6875, 0.125, 0.75, 0.125, 0.8125, 0.0625, 0.8125, 0.0625, 0.75, 0.125, 0.06237, 0.125, 0.125, 0.0625, 0.125, 0.0625, 0.0625, 0.125, 0.3125, 0.125, 0.375, 0.0625, 0.375, 0.0625, 0.3125, 0.125, 0.1875, 0.125, 0.25, 0.0625, 0.25, 0.0625, 0.1875, 0.125, 0.875, 0.125, 0.9376, 0.0625, 0.9375, 0.0625, 0.875, 0.125, 0.125, 0.125, 0.1875, 0.0625, 0.1875, 0.0625, 0.125, 0.125, 0.375, 0.125, 0.4375, 0.0625, 0.4375, 0.0625, 0.375, 0.125, 0.8125, 0.125, 0.875, 0.0625, 0.875, 0.0625, 0.8125, 0.125, 0.625, 0.125, 0.6875, 0.0625, 0.6875, 0.0625, 0.625, 0.125, 0.5625, 0.125, 0.625, 0.0625, 0.625, 0.0625, 0.5625, 0.125, 0.25, 0.125, 0.3125, 0.0625, 0.3125, 0.0625, 0.25, 0.125, 0.4375, 0.125, 0.5, 0.0625, 0.5, 0.0625, 0.4375, 0.125, 0.6875, 0.125, 0.75, 0.0625, 0.75, 0.0625, 0.6875, 0.125, 0.5, 0.125, 0.5625, 0.0625, 0.5625, 0.0625, 0.5, 0.0625, 0.375, 0.0625, 0.4375, 0.03125, 0.4375, 0.03125, 0.375, 0.0625, 0.8125, 0.0625, 0.875, 0.03125, 0.875, 0.03125, 0.8125, 0.0625, 0.625, 0.0625, 0.6875, 0.03125, 0.6875, 0.03125, 0.625, 0.0625, 0.5625, 0.0625, 0.625, 0.03125, 0.625, 0.03125, 0.5625, 0.0625, 0.25, 0.0625, 0.3125, 0.03125, 0.3125, 0.03125, 0.25, 0.0625, 0.4375, 0.0625, 0.5, 0.03125, 0.5, 0.03125, 0.4375, 0.0625, 0.6875, 0.0625, 0.75, 0.03125, 0.75, 0.03125, 0.6875, 0.0625, 0.5, 0.0625, 0.5625, 0.03125, 0.5625, 0.03125, 0.5, 0.0625, 0.75, 0.0625, 0.8125, 0.03125, 0.8125, 0.03125, 0.75, 0.0625, 0.0625, 0.0625, 0.125, 0.03125, 0.125, 0.03125, 0.0625, 0.0625, 0.3125, 0.0625, 0.375, 0.03125, 0.375, 0.03125, 0.3125, 0.0625, 0.1875, 0.0625, 0.25, 0.03125, 0.25, 0.03125, 0.1875, 0.0625, 0.875, 0.0625, 0.9375, 0.03125, 0.9375, 0.03125, 0.875, 0.0625, 0.125, 0.0625, 0.1875, 0.03125, 0.1875, 0.03125, 0.125, 0.03125, 0.0625, 0.03125, 0.125, 8.941e-08, 0.125, 2.384e-07, 0.0625, 0.03125, 0.3125, 0.03125, 0.375, 5.96e-08, 0.375, 0.0, 0.3125, 0.03125, 0.1875, 0.03125, 0.25, 0.0, 0.25, 5.96e-08, 0.1875, 0.03125, 0.875, 0.03125, 0.9375, 2.384e-07, 0.9375, 8.941e-08, 0.875, 0.03125, 0.125, 0.03125, 0.1875, 5.96e-08, 0.1875, 8.941e-08, 0.125, 0.03125, 0.375, 0.03125, 0.4375, 0.0, 0.4375, 5.96e-08, 0.375, 0.03125, 0.8125, 0.03125, 0.875, 8.941e-08, 0.875, 5.96e-08, 0.8125, 0.03125, 0.625, 0.03125, 0.6875, 0.0, 0.6875, 5.96e-08, 0.625, 0.03125, 0.5625, 0.03125, 0.625, 5.96e-08, 0.625, 0.0, 0.5625, 0.03125, 0.25, 0.03125, 0.3125, 0.0, 0.3125, 0.0, 0.25, 0.03125, 0.4375, 0.03125, 0.5, 0.0, 0.5, 0.0, 0.4375, 0.03125, 0.6875, 0.03125, 0.75, 0.0, 0.75, 0.0, 0.6875, 0.03125, 0.5, 0.03125, 0.5625, 0.0, 0.5625, 0.0, 0.5, 0.03125, 0.75, 0.03125, 0.8125, 5.96e-08, 0.8125, 0.0, 0.75, 0.25, 0.0625, 0.2188, 0.0625, 0.25, 0.0625, 0.125, 0.06237, 0.0625, 0.0625, 0.125, 0.06237, 0.1875, 0.0625, 0.1254, 0.06083, 0.1875, 0.0625, 0.0625, 0.0625, 0.03125, 0.0625, 0.0625, 0.0625, 0.2188, 0.0625, 0.1875, 0.0625, 0.2188, 0.0625, 0.03125, 0.0625, 2.384e-07, 0.0625, 0.03125, 0.0625, 0.25, 0.1875, 0.25, 0.25, 0.2187, 0.25, 0.2188, 0.1875, 0.25, 0.875, 0.25, 0.9375, 0.2188, 0.9375, 0.2188, 0.875, 0.25, 0.125, 0.25, 0.1875, 0.2188, 0.1875, 0.2188, 0.125, 0.25, 0.375, 0.25, 0.4375, 0.2187, 0.4375, 0.2188, 0.375, 0.25, 0.8125, 0.25, 0.875, 0.2188, 0.875, 0.2188, 0.8125, 0.25, 0.625, 0.25, 0.6875, 0.2187, 0.6875, 0.2188, 0.625, 0.25, 0.5625, 0.25, 0.625, 0.2188, 0.625, 0.2187, 0.5625, 0.25, 0.25, 0.25, 0.3125, 0.2187, 0.3125, 0.2187, 0.25, 0.25, 0.4375, 0.25, 0.5, 0.2187, 0.5, 0.2187, 0.4375, 0.25, 0.6875, 0.25, 0.75, 0.2187, 0.75, 0.2187, 0.6875, 0.25, 0.5, 0.25, 0.5625, 0.2187, 0.5625, 0.2187, 0.5, 0.25, 0.75, 0.25, 0.8125, 0.2188, 0.8125, 0.2187, 0.75, 0.25, 0.0625, 0.25, 0.125, 0.2188, 0.125, 0.2188, 0.0625, 0.25, 0.3125, 0.25, 0.375, 0.2188, 0.375, 0.2187, 0.3125, 0.2187, 0.25, 0.2187, 0.3125, 0.1875, 0.3125, 0.1875, 0.25, 0.2187, 0.4375, 0.2187, 0.5, 0.1875, 0.5, 0.1875, 0.4375, 0.2187, 0.6875, 0.2187, 0.75, 0.1875, 0.75, 0.1875, 0.6875, 0.2187, 0.5, 0.2187, 0.5625, 0.1875, 0.5625, 0.1875, 0.5, 0.2187, 0.75, 0.2188, 0.8125, 0.1875, 0.8125, 0.1875, 0.75, 0.2188, 0.0625, 0.2188, 0.125, 0.1875, 0.125, 0.1875, 0.0625, 0.2187, 0.3125, 0.2188, 0.375, 0.1875, 0.375, 0.1875, 0.3125, 0.2188, 0.1875, 0.2187, 0.25, 0.1875, 0.25, 0.1875, 0.1875, 0.2188, 0.875, 0.2188, 0.9375, 0.1875, 0.9375, 0.1875, 0.875, 0.2188, 0.125, 0.2188, 0.1875, 0.1875, 0.1875, 0.1875, 0.125, 0.2188, 0.375, 0.2187, 0.4375, 0.1875, 0.4375, 0.1875, 0.375, 0.2188, 0.8125, 0.2188, 0.875, 0.1875, 0.875, 0.1875, 0.8125, 0.2188, 0.625, 0.2187, 0.6875, 0.1875, 0.6875, 0.1875, 0.625, 0.2187, 0.5625, 0.2188, 0.625, 0.1875, 0.625, 0.1875, 0.5625, 0.1875, 0.875, 0.1875, 0.9375, 0.1254, 0.939, 0.125, 0.875, 0.1875, 0.125, 0.1875, 0.1875, 0.125, 0.1875, 0.125, 0.125, 0.1875, 0.375, 0.1875, 0.4375, 0.125, 0.4375, 0.125, 0.375, 0.1875, 0.8125, 0.1875, 0.875, 0.125, 0.875, 0.125, 0.8125, 0.1875, 0.625, 0.1875, 0.6875, 0.125, 0.6875, 0.125, 0.625, 0.1875, 0.5625, 0.1875, 0.625, 0.125, 0.625, 0.125, 0.5625, 0.1875, 0.25, 0.1875, 0.3125, 0.125, 0.3125, 0.125, 0.25, 0.1875, 0.4375, 0.1875, 0.5, 0.125, 0.5, 0.125, 0.4375, 0.1875, 0.6875, 0.1875, 0.75, 0.125, 0.75, 0.125, 0.6875, 0.1875, 0.5, 0.1875, 0.5625, 0.125, 0.5625, 0.125, 0.5, 0.1875, 0.75, 0.1875, 0.8125, 0.125, 0.8125, 0.125, 0.75, 0.1875, 0.0625, 0.1875, 0.125, 0.125, 0.125, 0.1254, 0.06083, 0.1875, 0.3125, 0.1875, 0.375, 0.125, 0.375, 0.125, 0.3125, 0.1875, 0.1875, 0.1875, 0.25, 0.125, 0.25, 0.125, 0.1875, 0.125, 0.375, 0.125, 0.4375, 0.125, 0.4375, 0.125, 0.625, 0.125, 0.6875, 0.125, 0.6875, 0.125, 0.4375, 0.125, 0.5, 0.125, 0.4375, 0.125, 0.6875, 0.125, 0.75, 0.125, 0.6875, 0.125, 0.75, 0.125, 0.8125, 0.0625, 0.8125, 0.0625, 0.75, 0.125, 0.06237, 0.125, 0.125, 0.0625, 0.125, 0.0625, 0.0625, 0.125, 0.3125, 0.125, 0.375, 0.0625, 0.375, 0.0625, 0.3125, 0.125, 0.1875, 0.125, 0.25, 0.0625, 0.25, 0.0625, 0.1875, 0.125, 0.875, 0.125, 0.9376, 0.0625, 0.9375, 0.0625, 0.875, 0.125, 0.125, 0.125, 0.1875, 0.0625, 0.1875, 0.0625, 0.125, 0.125, 0.375, 0.125, 0.4375, 0.0625, 0.4375, 0.0625, 0.375, 0.125, 0.8125, 0.125, 0.875, 0.0625, 0.875, 0.0625, 0.8125, 0.125, 0.625, 0.125, 0.6875, 0.0625, 0.6875, 0.0625, 0.625, 0.125, 0.5625, 0.125, 0.625, 0.0625, 0.625, 0.0625, 0.5625, 0.125, 0.25, 0.125, 0.3125, 0.0625, 0.3125, 0.0625, 0.25, 0.125, 0.4375, 0.125, 0.5, 0.0625, 0.5, 0.0625, 0.4375, 0.125, 0.6875, 0.125, 0.75, 0.0625, 0.75, 0.0625, 0.6875, 0.125, 0.5, 0.125, 0.5625, 0.0625, 0.5625, 0.0625, 0.5, 0.0625, 0.375, 0.0625, 0.4375, 0.03125, 0.4375, 0.03125, 0.375, 0.0625, 0.8125, 0.0625, 0.875, 0.03125, 0.875, 0.03125, 0.8125, 0.0625, 0.625, 0.0625, 0.6875, 0.03125, 0.6875, 0.03125, 0.625, 0.0625, 0.5625, 0.0625, 0.625, 0.03125, 0.625, 0.03125, 0.5625, 0.0625, 0.25, 0.0625, 0.3125, 0.03125, 0.3125, 0.03125, 0.25, 0.0625, 0.4375, 0.0625, 0.5, 0.03125, 0.5, 0.03125, 0.4375, 0.0625, 0.6875, 0.0625, 0.75, 0.03125, 0.75, 0.03125, 0.6875, 0.0625, 0.5, 0.0625, 0.5625, 0.03125, 0.5625, 0.03125, 0.5, 0.0625, 0.75, 0.0625, 0.8125, 0.03125, 0.8125, 0.03125, 0.75, 0.0625, 0.0625, 0.0625, 0.125, 0.03125, 0.125, 0.03125, 0.0625, 0.0625, 0.3125, 0.0625, 0.375, 0.03125, 0.375, 0.03125, 0.3125, 0.0625, 0.1875, 0.0625, 0.25, 0.03125, 0.25, 0.03125, 0.1875, 0.0625, 0.875, 0.0625, 0.9375, 0.03125, 0.9375, 0.03125, 0.875, 0.0625, 0.125, 0.0625, 0.1875, 0.03125, 0.1875, 0.03125, 0.125, 0.03125, 0.0625, 0.03125, 0.125, 8.941e-08, 0.125, 2.384e-07, 0.0625, 0.03125, 0.3125, 0.03125, 0.375, 5.96e-08, 0.375, 0.0, 0.3125, 0.03125, 0.1875, 0.03125, 0.25, 0.0, 0.25, 5.96e-08, 0.1875, 0.03125, 0.875, 0.03125, 0.9375, 2.384e-07, 0.9375, 8.941e-08, 0.875, 0.03125, 0.125, 0.03125, 0.1875, 5.96e-08, 0.1875, 8.941e-08, 0.125, 0.03125, 0.375, 0.03125, 0.4375, 0.0, 0.4375, 5.96e-08, 0.375, 0.03125, 0.8125, 0.03125, 0.875, 8.941e-08, 0.875, 5.96e-08, 0.8125, 0.03125, 0.625, 0.03125, 0.6875, 0.0, 0.6875, 5.96e-08, 0.625, 0.03125, 0.5625, 0.03125, 0.625, 5.96e-08, 0.625, 0.0, 0.5625, 0.03125, 0.25, 0.03125, 0.3125, 0.0, 0.3125, 0.0, 0.25, 0.03125, 0.4375, 0.03125, 0.5, 0.0, 0.5, 0.0, 0.4375, 0.03125, 0.6875, 0.03125, 0.75, 0.0, 0.75, 0.0, 0.6875, 0.03125, 0.5, 0.03125, 0.5625, 0.0, 0.5625, 0.0, 0.5, 0.03125, 0.75, 0.03125, 0.8125, 5.96e-08, 0.8125, 0.0, 0.75, 0.25, 0.0625, 0.2188, 0.0625, 0.25, 0.0625, 0.125, 0.06237, 0.0625, 0.0625, 0.125, 0.06237, 0.1875, 0.0625, 0.1254, 0.06083, 0.1875, 0.0625, 0.0625, 0.0625, 0.03125, 0.0625, 0.0625, 0.0625, 0.2188, 0.0625, 0.1875, 0.0625, 0.2188, 0.0625, 0.03125, 0.0625, 2.384e-07, 0.0625, 0.03125, 0.0625, 0.25, 0.1875, 0.2188, 0.1875, 0.2187, 0.25, 0.25, 0.25, 0.25, 0.875, 0.2188, 0.875, 0.2188, 0.9375, 0.25, 0.9375, 0.25, 0.125, 0.2188, 0.125, 0.2188, 0.1875, 0.25, 0.1875, 0.25, 0.375, 0.2188, 0.375, 0.2187, 0.4375, 0.25, 0.4375, 0.25, 0.8125, 0.2188, 0.8125, 0.2188, 0.875, 0.25, 0.875, 0.25, 0.625, 0.2188, 0.625, 0.2187, 0.6875, 0.25, 0.6875, 0.25, 0.5625, 0.2187, 0.5625, 0.2188, 0.625, 0.25, 0.625, 0.25, 0.25, 0.2187, 0.25, 0.2187, 0.3125, 0.25, 0.3125, 0.25, 0.4375, 0.2187, 0.4375, 0.2187, 0.5, 0.25, 0.5, 0.25, 0.6875, 0.2187, 0.6875, 0.2187, 0.75, 0.25, 0.75, 0.25, 0.5, 0.2187, 0.5, 0.2187, 0.5625, 0.25, 0.5625, 0.25, 0.75, 0.2187, 0.75, 0.2188, 0.8125, 0.25, 0.8125, 0.25, 0.0625, 0.2188, 0.0625, 0.2188, 0.125, 0.25, 0.125, 0.25, 0.3125, 0.2187, 0.3125, 0.2188, 0.375, 0.25, 0.375, 0.2187, 0.25, 0.1875, 0.25, 0.1875, 0.3125, 0.2187, 0.3125, 0.2187, 0.4375, 0.1875, 0.4375, 0.1875, 0.5, 0.2187, 0.5, 0.2187, 0.6875, 0.1875, 0.6875, 0.1875, 0.75, 0.2187, 0.75, 0.2187, 0.5, 0.1875, 0.5, 0.1875, 0.5625, 0.2187, 0.5625, 0.2187, 0.75, 0.1875, 0.75, 0.1875, 0.8125, 0.2188, 0.8125, 0.2188, 0.0625, 0.1875, 0.0625, 0.1875, 0.125, 0.2188, 0.125, 0.2187, 0.3125, 0.1875, 0.3125, 0.1875, 0.375, 0.2188, 0.375, 0.2188, 0.1875, 0.1875, 0.1875, 0.1875, 0.25, 0.2187, 0.25, 0.2188, 0.875, 0.1875, 0.875, 0.1875, 0.9375, 0.2188, 0.9375, 0.2188, 0.125, 0.1875, 0.125, 0.1875, 0.1875, 0.2188, 0.1875, 0.2188, 0.375, 0.1875, 0.375, 0.1875, 0.4375, 0.2187, 0.4375, 0.2188, 0.8125, 0.1875, 0.8125, 0.1875, 0.875, 0.2188, 0.875, 0.2188, 0.625, 0.1875, 0.625, 0.1875, 0.6875, 0.2187, 0.6875, 0.2187, 0.5625, 0.1875, 0.5625, 0.1875, 0.625, 0.2188, 0.625, 0.1875, 0.875, 0.125, 0.875, 0.1254, 0.939, 0.1875, 0.9375, 0.1875, 0.125, 0.125, 0.125, 0.125, 0.1875, 0.1875, 0.1875, 0.1875, 0.375, 0.125, 0.375, 0.125, 0.4375, 0.1875, 0.4375, 0.1875, 0.8125, 0.125, 0.8125, 0.125, 0.875, 0.1875, 0.875, 0.1875, 0.625, 0.125, 0.625, 0.125, 0.6875, 0.1875, 0.6875, 0.1875, 0.5625, 0.125, 0.5625, 0.125, 0.625, 0.1875, 0.625, 0.1875, 0.25, 0.125, 0.25, 0.125, 0.3125, 0.1875, 0.3125, 0.1875, 0.4375, 0.125, 0.4375, 0.125, 0.5, 0.1875, 0.5, 0.1875, 0.6875, 0.125, 0.6875, 0.125, 0.75, 0.1875, 0.75, 0.1875, 0.5, 0.125, 0.5, 0.125, 0.5625, 0.1875, 0.5625, 0.1875, 0.75, 0.125, 0.75, 0.125, 0.8125, 0.1875, 0.8125, 0.1875, 0.0625, 0.1254, 0.06083, 0.125, 0.125, 0.1875, 0.125, 0.1875, 0.3125, 0.125, 0.3125, 0.125, 0.375, 0.1875, 0.375, 0.1875, 0.1875, 0.125, 0.1875, 0.125, 0.25, 0.1875, 0.25, 0.125, 0.375, 0.125, 0.4375, 0.125, 0.4375, 0.125, 0.625, 0.125, 0.6875, 0.125, 0.6875, 0.125, 0.4375, 0.125, 0.4375, 0.125, 0.5, 0.125, 0.6875, 0.125, 0.6875, 0.125, 0.75, 0.125, 0.75, 0.0625, 0.75, 0.0625, 0.8125, 0.125, 0.8125, 0.125, 0.06237, 0.0625, 0.0625, 0.0625, 0.125, 0.125, 0.125, 0.125, 0.3125, 0.0625, 0.3125, 0.0625, 0.375, 0.125, 0.375, 0.125, 0.1875, 0.0625, 0.1875, 0.0625, 0.25, 0.125, 0.25, 0.125, 0.875, 0.0625, 0.875, 0.0625, 0.9375, 0.125, 0.9376, 0.125, 0.125, 0.0625, 0.125, 0.0625, 0.1875, 0.125, 0.1875, 0.125, 0.375, 0.0625, 0.375, 0.0625, 0.4375, 0.125, 0.4375, 0.125, 0.8125, 0.0625, 0.8125, 0.0625, 0.875, 0.125, 0.875, 0.125, 0.625, 0.0625, 0.625, 0.0625, 0.6875, 0.125, 0.6875, 0.125, 0.5625, 0.0625, 0.5625, 0.0625, 0.625, 0.125, 0.625, 0.125, 0.25, 0.0625, 0.25, 0.0625, 0.3125, 0.125, 0.3125, 0.125, 0.4375, 0.0625, 0.4375, 0.0625, 0.5, 0.125, 0.5, 0.125, 0.6875, 0.0625, 0.6875, 0.0625, 0.75, 0.125, 0.75, 0.125, 0.5, 0.0625, 0.5, 0.0625, 0.5625, 0.125, 0.5625, 0.0625, 0.375, 0.03125, 0.375, 0.03125, 0.4375, 0.0625, 0.4375, 0.0625, 0.8125, 0.03125, 0.8125, 0.03125, 0.875, 0.0625, 0.875, 0.0625, 0.625, 0.03125, 0.625, 0.03125, 0.6875, 0.0625, 0.6875, 0.0625, 0.5625, 0.03125, 0.5625, 0.03125, 0.625, 0.0625, 0.625, 0.0625, 0.25, 0.03125, 0.25, 0.03125, 0.3125, 0.0625, 0.3125, 0.0625, 0.4375, 0.03125, 0.4375, 0.03125, 0.5, 0.0625, 0.5, 0.0625, 0.6875, 0.03125, 0.6875, 0.03125, 0.75, 0.0625, 0.75, 0.0625, 0.5, 0.03125, 0.5, 0.03125, 0.5625, 0.0625, 0.5625, 0.0625, 0.75, 0.03125, 0.75, 0.03125, 0.8125, 0.0625, 0.8125, 0.0625, 0.0625, 0.03125, 0.0625, 0.03125, 0.125, 0.0625, 0.125, 0.0625, 0.3125, 0.03125, 0.3125, 0.03125, 0.375, 0.0625, 0.375, 0.0625, 0.1875, 0.03125, 0.1875, 0.03125, 0.25, 0.0625, 0.25, 0.0625, 0.875, 0.03125, 0.875, 0.03125, 0.9375, 0.0625, 0.9375, 0.0625, 0.125, 0.03125, 0.125, 0.03125, 0.1875, 0.0625, 0.1875, 0.03125, 0.0625, 2.384e-07, 0.0625, 8.941e-08, 0.125, 0.03125, 0.125, 0.03125, 0.3125, 0.0, 0.3125, 5.96e-08, 0.375, 0.03125, 0.375, 0.03125, 0.1875, 5.96e-08, 0.1875, 0.0, 0.25, 0.03125, 0.25, 0.03125, 0.875, 8.941e-08, 0.875, 2.384e-07, 0.9375, 0.03125, 0.9375, 0.03125, 0.125, 8.941e-08, 0.125, 5.96e-08, 0.1875, 0.03125, 0.1875, 0.03125, 0.375, 5.96e-08, 0.375, 0.0, 0.4375, 0.03125, 0.4375, 0.03125, 0.8125, 5.96e-08, 0.8125, 8.941e-08, 0.875, 0.03125, 0.875, 0.03125, 0.625, 5.96e-08, 0.625, 0.0, 0.6875, 0.03125, 0.6875, 0.03125, 0.5625, 0.0, 0.5625, 5.96e-08, 0.625, 0.03125, 0.625, 0.03125, 0.25, 0.0, 0.25, 0.0, 0.3125, 0.03125, 0.3125, 0.03125, 0.4375, 0.0, 0.4375, 0.0, 0.5, 0.03125, 0.5, 0.03125, 0.6875, 0.0, 0.6875, 0.0, 0.75, 0.03125, 0.75, 0.03125, 0.5, 0.0, 0.5, 0.0, 0.5625, 0.03125, 0.5625, 0.03125, 0.75, 0.0, 0.75, 5.96e-08, 0.8125, 0.03125, 0.8125, 0.25, 0.0625, 0.25, 0.0625, 0.2188, 0.0625, 0.125, 0.06237, 0.125, 0.06237, 0.0625, 0.0625, 0.1875, 0.0625, 0.1875, 0.0625, 0.1254, 0.06083, 0.0625, 0.0625, 0.0625, 0.0625, 0.03125, 0.0625, 0.2188, 0.0625, 0.2188, 0.0625, 0.1875, 0.0625, 0.03125, 0.0625, 0.03125, 0.0625, 2.384e-07, 0.0625, 0.875, 0.6333, 0.875, 0.625, 0.8568, 0.625, 0.8476, 0.625, 0.75, 0.625, 0.875, 0.6875, 0.875, 0.6416, 0.8385, 0.625, 0.875, 0.6416, 0.875, 0.6333, 0.8476, 0.625, 0.8385, 0.625, 0.7527, 0.6875, 0.875, 0.6875, 0.875, 0.75, 0.7527, 0.75, 0.375, 0.8777, 0.625, 0.8777, 0.625, 1.0, 0.375, 1.0, 0.375, 0.1875, 0.625, 0.1875, 0.625, 0.25, 0.375, 0.25, 0.7514, 0.5, 0.7515, 0.5625, 0.7527, 0.5625, 0.7527, 0.5, 0.2487, 0.6875, 0.25, 0.6875, 0.25, 0.75, 0.2487, 0.75, 0.2487, 0.5, 0.25, 0.5, 0.25, 0.5625, 0.2487, 0.5625, 0.2487, 0.5625, 0.25, 0.5625, 0.25, 0.625, 0.2487, 0.625, 0.2487, 0.625, 0.25, 0.625, 0.25, 0.6875, 0.2487, 0.6875, 0.375, 0.0, 0.625, 0.0, 0.625, 0.0625, 0.375, 0.0625, 0.375, 0.0625, 0.625, 0.0625, 0.625, 0.125, 0.375, 0.125, 0.375, 0.125, 0.625, 0.125, 0.625, 0.1875, 0.375, 0.1875, 0.7527, 0.5, 0.7527, 0.5625, 0.875, 0.5625, 0.875, 0.5, 0.7527, 0.5625, 0.875, 0.5625, 0.875, 0.625, 0.7527, 0.625, 0.7527, 0.625, 0.875, 0.625, 0.875, 0.6875, 0.7527, 0.6875, 0.75, 0.6875, 0.75, 0.75, 0.7513, 0.75, 0.7513, 0.6875, 0.75, 0.625, 0.75, 0.6875, 0.7513, 0.6875, 0.7513, 0.625, 0.75, 0.5625, 0.75, 0.625, 0.7513, 0.625, 0.7513, 0.5625, 0.125, 0.625, 0.2473, 0.625, 0.2473, 0.6875, 0.125, 0.6875, 0.125, 0.5625, 0.2473, 0.5625, 0.2473, 0.625, 0.125, 0.625, 0.125, 0.5, 0.2473, 0.5, 0.2473, 0.5625, 0.125, 0.5625, 0.125, 0.6875, 0.2473, 0.6875, 0.2473, 0.75, 0.125, 0.75, 0.375, 0.25, 0.375, 0.3723, 0.625, 0.3723, 0.625, 0.25, 0.375, 0.875, 0.375, 0.875, 0.625, 0.8763, 0.625, 0.8763, 0.375, 0.8763, 0.375, 0.8763, 0.6209, 0.8763, 0.625, 0.8764, 0.625, 0.8777, 0.375, 0.8777, 0.7515, 0.6875, 0.7514, 0.75, 0.7527, 0.75, 0.7527, 0.6875, 0.375, 0.3723, 0.375, 0.3737, 0.6209, 0.3737, 0.625, 0.3736, 0.625, 0.3723, 0.7515, 0.5625, 0.7513, 0.625, 0.7527, 0.625, 0.7527, 0.5625, 0.7513, 0.625, 0.7515, 0.6875, 0.7527, 0.6875, 0.7527, 0.625, 0.2473, 0.625, 0.2487, 0.625, 0.2487, 0.6875, 0.2473, 0.6875, 0.2473, 0.5625, 0.2487, 0.5625, 0.2487, 0.625, 0.2473, 0.625, 0.2473, 0.5, 0.2487, 0.5, 0.2487, 0.5625, 0.2473, 0.5625, 0.2473, 0.6875, 0.2487, 0.6875, 0.2487, 0.75, 0.2473, 0.75, 0.375, 0.3737, 0.6209, 0.3737, 0.6209, 0.3737, 0.375, 0.375, 0.375, 0.375, 0.7513, 0.4977, 0.7513, 0.5, 0.7513, 0.5, 0.7513, 0.5, 0.7513, 0.5, 0.7513, 0.5, 0.7513, 0.5, 0.7513, 0.5, 0.7513, 0.5, 0.7513, 0.75, 0.7513, 0.75, 0.7513, 0.75, 0.7513, 0.75, 0.7513, 0.75, 0.7513, 0.75, 0.7513, 0.75, 0.7513, 0.75, 0.7513, 0.7487, 0.7515, 0.6875, 0.7514, 0.6877, 0.7514, 0.75, 0.7514, 0.75, 0.7514, 0.6877, 0.7513, 0.6874, 0.7513, 0.75, 0.7514, 0.75, 0.7513, 0.6874, 0.7513, 0.6875, 0.7513, 0.75, 0.7513, 0.75, 0.7514, 0.5, 0.7514, 0.5, 0.7514, 0.5623, 0.7515, 0.5625, 0.7514, 0.5, 0.7513, 0.5, 0.7513, 0.5626, 0.7514, 0.5623, 0.7513, 0.5, 0.7513, 0.5, 0.7513, 0.5625, 0.7513, 0.5626, 0.7515, 0.5625, 0.7514, 0.5623, 0.7513, 0.625, 0.7513, 0.625, 0.7514, 0.5623, 0.7513, 0.5626, 0.7513, 0.625, 0.7513, 0.625, 0.7513, 0.5626, 0.7513, 0.5625, 0.7513, 0.625, 0.7513, 0.625, 0.7513, 0.625, 0.7513, 0.625, 0.7514, 0.6877, 0.7515, 0.6875, 0.7513, 0.625, 0.7513, 0.625, 0.7513, 0.6874, 0.7514, 0.6877, 0.7513, 0.625, 0.7513, 0.625, 0.7513, 0.6875, 0.7513, 0.6874, 0.75, 0.5, 0.75, 0.5625, 0.7513, 0.5625, 0.7513, 0.5, 0.25, 0.5, 0.75, 0.625, 0.75, 0.5625, 0.25, 0.5625, 0.25, 0.6875, 0.75, 0.6875, 0.75, 0.625, 0.25, 0.75, 0.7527, 0.6875, 0.7527, 0.75, 0.875, 0.75, 0.875, 0.6875, 0.375, 0.8777, 0.375, 1.0, 0.625, 1.0, 0.625, 0.8777, 0.375, 0.1875, 0.375, 0.25, 0.625, 0.25, 0.625, 0.1875, 0.7514, 0.5, 0.7515, 0.5625, 0.7527, 0.5625, 0.7527, 0.5, 0.2487, 0.6875, 0.2487, 0.75, 0.25, 0.75, 0.25, 0.6875, 0.2487, 0.5, 0.2487, 0.5625, 0.25, 0.5625, 0.25, 0.5, 0.2487, 0.5625, 0.2487, 0.625, 0.25, 0.625, 0.25, 0.5625, 0.2487, 0.625, 0.2487, 0.6875, 0.25, 0.6875, 0.25, 0.625, 0.375, 0.0, 0.375, 0.0625, 0.625, 0.0625, 0.625, 0.0, 0.375, 0.0625, 0.375, 0.125, 0.625, 0.125, 0.625, 0.0625, 0.375, 0.125, 0.375, 0.1875, 0.625, 0.1875, 0.625, 0.125, 0.7527, 0.5, 0.7527, 0.5625, 0.875, 0.5625, 0.875, 0.5, 0.7527, 0.5625, 0.7527, 0.625, 0.875, 0.625, 0.875, 0.5625, 0.7527, 0.625, 0.7527, 0.6875, 0.875, 0.6875, 0.875, 0.625, 0.75, 0.6875, 0.75, 0.75, 0.7513, 0.75, 0.7513, 0.6875, 0.75, 0.625, 0.75, 0.6875, 0.7513, 0.6875, 0.7513, 0.625, 0.75, 0.5625, 0.75, 0.625, 0.7513, 0.625, 0.7513, 0.5625, 0.125, 0.625, 0.125, 0.6875, 0.2473, 0.6875, 0.2473, 0.625, 0.125, 0.5625, 0.125, 0.625, 0.2473, 0.625, 0.2473, 0.5625, 0.125, 0.5, 0.125, 0.5625, 0.2473, 0.5625, 0.2473, 0.5, 0.125, 0.6875, 0.125, 0.75, 0.2473, 0.75, 0.2473, 0.6875, 0.375, 0.25, 0.375, 0.3723, 0.625, 0.3723, 0.625, 0.25, 0.375, 0.875, 0.375, 0.8763, 0.625, 0.8763, 0.375, 0.875, 0.375, 0.8763, 0.375, 0.8777, 0.625, 0.8777, 0.625, 0.8764, 0.6209, 0.8763, 0.7515, 0.6875, 0.7514, 0.75, 0.7527, 0.75, 0.7527, 0.6875, 0.375, 0.3723, 0.375, 0.3737, 0.6209, 0.3737, 0.625, 0.3736, 0.625, 0.3723, 0.7515, 0.5625, 0.7513, 0.625, 0.7527, 0.625, 0.7527, 0.5625, 0.7513, 0.625, 0.7515, 0.6875, 0.7527, 0.6875, 0.7527, 0.625, 0.2473, 0.625, 0.2473, 0.6875, 0.2487, 0.6875, 0.2487, 0.625, 0.2473, 0.5625, 0.2473, 0.625, 0.2487, 0.625, 0.2487, 0.5625, 0.2473, 0.5, 0.2473, 0.5625, 0.2487, 0.5625, 0.2487, 0.5, 0.2473, 0.6875, 0.2473, 0.75, 0.2487, 0.75, 0.2487, 0.6875, 0.375, 0.3737, 0.375, 0.375, 0.375, 0.375, 0.6209, 0.3737, 0.6209, 0.3737, 0.7513, 0.4977, 0.7513, 0.5, 0.7513, 0.5, 0.7513, 0.5, 0.7513, 0.5, 0.7513, 0.5, 0.7513, 0.5, 0.7513, 0.5, 0.7513, 0.5, 0.7513, 0.75, 0.7513, 0.75, 0.7513, 0.75, 0.7513, 0.75, 0.7513, 0.75, 0.7513, 0.7487, 0.7515, 0.6875, 0.7514, 0.6877, 0.7514, 0.75, 0.7514, 0.75, 0.7514, 0.6877, 0.7513, 0.6874, 0.7513, 0.75, 0.7514, 0.75, 0.7513, 0.6874, 0.7513, 0.6875, 0.7513, 0.75, 0.7513, 0.75, 0.7514, 0.5, 0.7514, 0.5, 0.7514, 0.5623, 0.7515, 0.5625, 0.7514, 0.5, 0.7513, 0.5, 0.7513, 0.5626, 0.7514, 0.5623, 0.7513, 0.5, 0.7513, 0.5, 0.7513, 0.5625, 0.7513, 0.5626, 0.7515, 0.5625, 0.7514, 0.5623, 0.7513, 0.625, 0.7513, 0.625, 0.7514, 0.5623, 0.7513, 0.5626, 0.7513, 0.625, 0.7513, 0.625, 0.7513, 0.5626, 0.7513, 0.5625, 0.7513, 0.625, 0.7513, 0.625, 0.7513, 0.625, 0.7513, 0.625, 0.7514, 0.6877, 0.7515, 0.6875, 0.7513, 0.625, 0.7513, 0.625, 0.7513, 0.6874, 0.7514, 0.6877, 0.7513, 0.625, 0.7513, 0.625, 0.7513, 0.6875, 0.7513, 0.6874, 0.75, 0.5, 0.75, 0.5625, 0.7513, 0.5625, 0.7513, 0.5, 0.25, 0.5, 0.25, 0.5625, 0.75, 0.5625, 0.75, 0.625, 0.25, 0.6875, 0.25, 0.75, 0.75, 0.625, 0.75, 0.6875])
me_cube.materials.append(mat_material_001)
me_cube.use_remesh_preserve_volume = False
me_cube.use_remesh_preserve_attributes = False
me_cube.use_mirror_vertex_groups = False
me_cube.use_paint_bone_selection = False
me_cube.use_paint_mask = True
me_cube.update()
arm_armature = bpy.data.armatures.new('Armature')  # bones are not reproduced

# ---- objects
ob_head = bpy.data.objects.new('Head', me_cube)
ob_armature = bpy.data.objects.new('Armature', arm_armature)

# ---- transforms, parenting, visibility, modifiers, constraints
ob_head.parent = ob_armature
ob_head.matrix_parent_inverse = Matrix(((1.0, -0.0, 0.0, 0.003681), (-0.0, 1.0, -0.0, -0.002977), (0.0, 0.0, 1.0, -0.2684), (-0.0, 0.0, -0.0, 1.0)))
ob_head.location = (0.0, 0.0, 2.464)
ob_head.scale = (2.077, 3.087, 0.002687)
ob_head.lock_rotations_4d = False
ob_head.empty_display_type = 'ARROWS'
ob_head.lineart.crease_threshold = 0.0
_vg = ob_head.vertex_groups.new(name='Main')
for _i, _w in zip([0, 1, 2, 3, 5, 6, 7, 8, 9, 10, 11, 12, 13, 14, 15, 16, 17, 18, 19, 20, 21, 22, 23, 24, 25, 26, 27, 28, 29, 30, 31, 32, 33, 34, 35, 36, 37, 38, 39, 40, 41, 42, 43, 44, 45, 46, 47, 48, 49, 50, 51, 52, 53, 54, 55, 56, 57, 58, 59, 60, 61, 62, 63, 64, 65, 66, 67, 68, 69, 70, 71, 72, 73, 74, 75, 76, 77, 78, 79, 80, 81, 82, 83, 84, 85, 86, 87, 88, 89, 90, 91, 92, 93, 94, 95, 96, 97, 98, 99, 100, 101, 102, 103, 104, 105, 106, 107, 108, 109, 110, 111, 112, 113, 114, 115, 116, 117, 118, 119, 120, 121, 122, 123, 124, 125, 126, 127, 128, 129, 130, 131, 132, 133, 134, 135, 136, 137, 138, 139, 140, 141, 142, 143, 144, 145, 146, 147, 148, 149, 150, 151, 152, 153, 154, 155, 156, 157, 158, 159, 160, 161, 162, 163, 164, 165, 166, 167, 168, 169, 170, 171, 172, 173, 174, 175, 176, 177, 178, 179, 180, 181, 182, 183, 184, 185, 186, 187, 188, 189, 190, 191, 192, 193, 194, 195, 196, 197, 198, 199, 200, 201, 202, 203, 204, 205, 206, 207, 208, 209, 210, 211, 212, 213, 214, 215, 216, 217, 218, 219, 220, 221, 222, 223, 224, 225, 226, 227, 228, 229, 230, 231, 232, 233, 234, 235, 236, 237, 238, 239, 240, 241, 242, 243, 244, 245, 246, 247, 248, 249, 250, 251, 252, 253, 254, 255, 256, 257, 258, 259, 260, 261, 262, 263, 264, 265, 266, 269, 270, 271, 272, 273, 274, 275, 276, 277, 278, 279, 280, 281, 282, 283, 284, 285, 286, 287, 288, 289, 290, 291, 292, 293, 294, 295, 296, 297, 298, 299, 300, 301, 302, 303, 304, 305, 306, 307, 308, 309, 310, 311, 312, 313, 314, 315, 316, 317, 318, 319, 320, 321, 322, 323, 324, 325, 326, 327, 328, 329, 330, 331, 332, 333, 334, 335, 336, 337, 338, 339, 340, 341, 342, 343, 344, 345, 346, 347, 348, 349, 350, 351, 352, 353, 354, 355, 356, 357, 358, 359, 360, 361, 362, 363, 364, 365, 366, 367, 368, 369, 370, 371, 372, 373, 376, 377, 378, 379, 380, 382, 383, 384, 385, 386, 387, 392, 395, 402, 405, 449, 452, 459, 462, 463, 469, 476, 477, 480, 481, 482, 483, 484, 485, 486, 487, 488], [0.9372, 1.0, 1.0, 0.9801, 1.0, 0.9372, 1.0, 1.0, 1.0, 0.6239, 0.07799, 0.08175, 0.1185, 0.08172, 0.09381, 0.5858, 0.4907, 0.4191, 0.3341, 0.2669, 0.2106, 0.1647, 0.1334, 0.1104, 0.6379, 0.1007, 0.07536, 0.07879, 0.08097, 0.09178, 0.5331, 0.4721, 0.3845, 0.3114, 0.2452, 0.1899, 0.1513, 0.129, 0.1068, 0.5239, 0.1532, 0.6562, 0.07273, 0.07555, 0.08386, 0.4356, 0.2854, 0.2031, 0.106, 0.07244, 0.3649, 0.2868, 0.1268, 0.1063, 0.09384, 0.6599, 0.07748, 0.1238, 0.07142, 0.06276, 0.05691, 0.5928, 0.5031, 0.4395, 0.3212, 0.2177, 0.1294, 0.07898, 0.0616, 0.0826, 0.664, 0.07424, 0.06904, 0.06583, 0.05983, 0.04798, 0.6067, 0.5231, 0.4305, 0.3341, 0.2187, 0.08837, 0.03406, 0.01325, 0.03052, 0.1208, 0.6195, 0.07574, 0.08848, 0.09888, 0.08424, 0.09219, 0.5876, 0.5413, 0.4266, 0.3473, 0.2789, 0.2194, 0.1698, 0.1388, 0.1108, 0.6231, 0.07782, 0.07623, 0.1021, 0.08136, 0.09361, 0.5846, 0.4862, 0.4183, 0.3336, 0.2667, 0.2104, 0.1646, 0.1332, 0.1102, 0.6364, 0.08809, 0.1037, 0.08231, 0.08066, 0.09148, 0.5311, 0.4726, 0.3834, 0.3108, 0.2448, 0.1897, 0.1518, 0.1288, 0.1065, 0.5218, 0.1532, 0.6524, 0.07234, 0.07495, 0.08325, 0.4339, 0.2848, 0.2028, 0.1057, 0.07312, 0.3638, 0.2861, 0.1266, 0.106, 0.09334, 0.6541, 0.1006, 0.0935, 0.06898, 0.06199, 0.05615, 0.5879, 0.4996, 0.4371, 0.3195, 0.2156, 0.1261, 0.0745, 0.05999, 0.05221, 0.6576, 0.07251, 0.06859, 0.06522, 0.05889, 0.0447, 0.6007, 0.5179, 0.4259, 0.3301, 0.2155, 0.0874, 0.03061, 0.009202, 0.02063, 0.1059, 0.6228, 0.08539, 0.0901, 0.09464, 0.09662, 0.1313, 0.5828, 0.4932, 0.436, 0.3705, 0.2922, 0.2417, 0.1943, 0.1594, 0.1327, 0.6378, 0.0835, 0.08566, 0.0912, 0.09616, 0.1018, 0.5314, 0.4738, 0.3852, 0.3231, 0.2646, 0.2185, 0.1786, 0.1546, 0.1294, 0.5239, 0.1779, 0.6568, 0.08386, 0.0941, 0.1055, 0.4367, 0.2906, 0.2183, 0.1316, 0.086, 0.3671, 0.2913, 0.1529, 0.132, 0.1176, 0.6602, 0.0897, 0.07728, 0.09864, 0.07702, 0.07725, 0.5934, 0.5039, 0.4407, 0.3181, 0.2181, 0.1479, 0.1041, 0.0834, 0.09299, 0.6643, 0.1101, 0.1312, 0.07152, 0.0676, 0.06008, 0.6072, 0.5236, 0.4309, 0.3331, 0.2144, 0.1067, 0.06553, 0.05042, 0.05384, 0.6672, 0.1069, 0.1114, 0.1167, 0.06193, 0.05127, 0.613, 0.5286, 0.4368, 0.3333, 0.1913, 0.05972, 0.02865, 0.1288, 0.6154, 0.0846, 0.08711, 0.09252, 0.09909, 0.11, 0.581, 0.5612, 0.4537, 0.3799, 0.3161, 0.2628, 0.2034, 0.166, 0.133, 0.6223, 0.08522, 0.08639, 0.09227, 0.09651, 0.1128, 0.5821, 0.4924, 0.4356, 0.3704, 0.292, 0.2416, 0.1943, 0.1593, 0.1327, 0.6358, 0.08343, 0.1229, 0.09108, 0.09603, 0.1107, 0.5308, 0.4728, 0.3845, 0.3227, 0.2644, 0.2184, 0.1785, 0.1545, 0.1293, 0.523, 0.1777, 0.6526, 0.08366, 0.09389, 0.1053, 0.4359, 0.2901, 0.2181, 0.1315, 0.08663, 0.3666, 0.2908, 0.1528, 0.1319, 0.1174, 0.6541, 0.08188, 0.07702, 0.07855, 0.07671, 0.07692, 0.5881, 0.4998, 0.4374, 0.3152, 0.2151, 0.1448, 0.1011, 0.0874, 0.07342, 0.6577, 0.1002, 0.08067, 0.07113, 0.06711, 0.05976, 0.6008, 0.5179, 0.4256, 0.328, 0.2092, 0.1048, 0.06368, 0.04728, 0.05192, 0.6603, 0.09285, 0.07149, 0.06624, 0.06124, 0.05051, 0.6063, 0.5225, 0.4311, 0.3279, 0.1885, 0.06087, 0.02418, 0.1154, 0.1148, 0.3472, 0.3353, 0.3447, 0.3383, 0.3295, 0.3384, 0.3384, 0.3382, 0.1158, 0.116, 0.01956, 0.01949, 0.5029, 0.5021, 0.1488, 0.1486, 0.004492, 0.01025, 0.01141, 0.04964, 0.009568, 0.01121, 0.009937, 0.00976, 0.009938, 0.01977, 0.02795, 0.02377, 0.02681]): _vg.add([_i], _w, 'REPLACE')
_vg = ob_head.vertex_groups.new(name='Wing_Connection.L')
for _i, _w in zip([0, 3, 4, 6, 10, 11, 12, 13, 14, 15, 16, 17, 18, 19, 20, 21, 22, 23, 24, 25, 26, 27, 28, 29, 30, 31, 32, 33, 34, 35, 36, 37, 38, 39, 40, 41, 42, 43, 44, 45, 46, 47, 48, 49, 50, 51, 52, 53, 54, 55, 56, 57, 58, 59, 60, 61, 62, 63, 64, 65, 66, 67, 69, 70, 71, 72, 73, 74, 75, 76, 77, 78, 79, 80, 81, 85, 86, 87, 88, 89, 90, 91, 92, 93, 94, 95, 96, 97, 98, 99, 100, 101, 102, 103, 104, 105, 106, 107, 108, 109, 110, 111, 112, 113, 114, 115, 116, 117, 118, 119, 120, 121, 122, 123, 124, 125, 126, 127, 128, 129, 130, 131, 132, 133, 134, 135, 136, 137, 138, 139, 140, 141, 142, 143, 144, 145, 146, 147, 148, 149, 150, 151, 152, 153, 154, 155, 156, 157, 158, 159, 160, 161, 162, 163, 164, 165, 166, 167, 168, 169, 170, 171, 172, 173, 174, 175, 176, 177, 178, 179, 180, 181, 182, 183, 184, 185, 186, 187, 188, 189, 190, 191, 192, 193, 194, 195, 196, 197, 198, 199, 200, 201, 202, 203, 204, 205, 206, 207, 208, 209, 210, 211, 212, 213, 214, 215, 216, 217, 218, 219, 220, 221, 222, 223, 224, 225, 226, 227, 228, 229, 230, 231, 232, 233, 234, 235, 236, 237, 238, 239, 240, 241, 242, 243, 244, 245, 246, 247, 248, 249, 250, 254, 255, 256, 257, 258, 259, 260, 261, 262, 263, 264, 269, 270, 271, 272, 273, 274, 275, 276, 277, 278, 279, 280, 281, 282, 283, 284, 285, 286, 287, 288, 289, 290, 291, 292, 293, 294, 295, 296, 297, 298, 299, 300, 301, 302, 303, 304, 305, 306, 307, 308, 309, 310, 311, 312, 313, 314, 315, 316, 317, 318, 319, 320, 321, 322, 323, 324, 325, 326, 327, 328, 329, 330, 331, 332, 333, 334, 335, 336, 337, 338, 339, 340, 341, 342, 343, 344, 345, 346, 347, 348, 349, 350, 351, 352, 353, 354, 355, 356, 357, 358, 359, 360, 361, 362, 363, 364, 365, 366, 367, 368, 369, 370, 371, 372, 373, 374, 375, 376, 377, 378, 379, 380, 382, 383, 384, 385, 386, 387, 392, 395, 402, 405, 445, 446, 447, 448, 449, 450, 451, 452, 453, 455, 456, 458, 459, 460, 461, 462, 463, 464, 465, 466, 467, 468, 469, 470, 471, 472, 474, 475, 476, 477, 479, 480, 481, 482, 483, 484, 485, 486, 487, 488, 493, 494, 495, 496, 497, 498, 499, 500], [0.01696, 0.006268, 1.0, 0.01777, 0.05087, 0.1226, 0.1225, 0.1652, 0.1003, 0.1008, 0.05194, 0.06348, 0.07271, 0.07928, 0.08342, 0.0905, 0.09232, 0.09401, 0.09972, 0.03847, 0.1531, 0.1057, 0.103, 0.09683, 0.09243, 0.05372, 0.05781, 0.06222, 0.06809, 0.07117, 0.07472, 0.07674, 0.08084, 0.08472, 0.05201, 0.0561, 0.02355, 0.09287, 0.07199, 0.06495, 0.05412, 0.05902, 0.05727, 0.05613, 0.08511, 0.05732, 0.05845, 0.05513, 0.05518, 0.06011, 0.01129, 0.1091, 0.1604, 0.0857, 0.06722, 0.05221, 0.01809, 0.02741, 0.03439, 0.03403, 0.02441, 0.007182, 0.007801, 0.04073, 0.007345, 0.103, 0.08827, 0.07966, 0.06608, 0.04356, 0.009485, 0.01389, 0.01567, 0.0134, 0.00297, 0.009953, 0.1761, 0.05741, 0.1236, 0.1421, 0.1518, 0.1213, 0.1184, 0.06196, 0.06852, 0.08415, 0.09348, 0.09997, 0.104, 0.1066, 0.109, 0.1134, 0.06289, 0.1321, 0.133, 0.1742, 0.1442, 0.1342, 0.07287, 0.08867, 0.09831, 0.1119, 0.1199, 0.1189, 0.1209, 0.1235, 0.126, 0.06763, 0.1558, 0.197, 0.1532, 0.1481, 0.1423, 0.08697, 0.09999, 0.1204, 0.1315, 0.1389, 0.1379, 0.1358, 0.1334, 0.1379, 0.0919, 0.1586, 0.07286, 0.158, 0.1706, 0.1611, 0.1162, 0.1516, 0.1655, 0.1436, 0.1688, 0.1326, 0.1523, 0.1494, 0.1432, 0.1512, 0.08089, 0.2007, 0.2165, 0.1803, 0.1945, 0.2081, 0.09812, 0.1204, 0.135, 0.1795, 0.2206, 0.2262, 0.1739, 0.1653, 0.1812, 0.08161, 0.1449, 0.1618, 0.1741, 0.1941, 0.2309, 0.09987, 0.1257, 0.1585, 0.2078, 0.3111, 0.4988, 0.2794, 0.1986, 0.2544, 0.2024, 0.04314, 0.114, 0.1129, 0.1068, 0.09546, 0.1106, 0.04495, 0.05573, 0.0619, 0.06809, 0.07301, 0.08244, 0.08615, 0.08824, 0.09318, 0.03135, 0.1092, 0.1012, 0.09764, 0.09281, 0.08124, 0.04678, 0.05178, 0.05417, 0.05952, 0.06584, 0.07662, 0.07571, 0.07851, 0.08176, 0.04354, 0.05886, 0.01819, 0.09044, 0.07309, 0.06667, 0.04642, 0.053, 0.05588, 0.05917, 0.08383, 0.05057, 0.05245, 0.05861, 0.05843, 0.06233, 0.008144, 0.1189, 0.08926, 0.1023, 0.06957, 0.05921, 0.01345, 0.02102, 0.02648, 0.02563, 0.02061, 0.01447, 0.01255, 0.02208, 0.04931, 0.005577, 0.1481, 0.1577, 0.07971, 0.06761, 0.05102, 0.007088, 0.01075, 0.01199, 0.009569, 0.0001829, 0.01948, 0.004863, 0.146, 0.1392, 0.1379, 0.06752, 0.04747, 0.005323, 0.007954, 0.007908, 0.003885, 0.009345, 0.1676, 0.05231, 0.1165, 0.1155, 0.1135, 0.1113, 0.1081, 0.05623, 0.05848, 0.07058, 0.07854, 0.08534, 0.0908, 0.09606, 0.09935, 0.1035, 0.05751, 0.1218, 0.123, 0.1225, 0.1273, 0.1193, 0.06559, 0.07701, 0.0834, 0.09106, 0.1031, 0.1041, 0.1075, 0.1108, 0.1129, 0.06188, 0.1248, 0.1871, 0.1298, 0.1298, 0.1247, 0.07644, 0.0859, 0.1029, 0.1102, 0.1167, 0.1177, 0.1197, 0.1192, 0.1223, 0.08048, 0.1377, 0.06717, 0.1407, 0.1421, 0.1373, 0.09955, 0.1234, 0.1362, 0.1319, 0.145, 0.1108, 0.1238, 0.136, 0.1319, 0.1346, 0.0759, 0.1506, 0.1476, 0.1559, 0.1609, 0.1552, 0.089, 0.1056, 0.1154, 0.144, 0.1703, 0.1855, 0.1776, 0.1689, 0.1525, 0.07862, 0.1918, 0.1704, 0.1599, 0.1684, 0.1733, 0.09412, 0.1155, 0.1409, 0.1755, 0.2351, 0.3181, 0.2848, 0.2083, 0.1801, 0.0806, 0.1831, 0.1637, 0.1703, 0.1831, 0.2094, 0.09812, 0.1241, 0.1577, 0.2114, 0.3419, 0.7042, 0.8035, 0.285, 0.2173, 0.1918, 0.1871, 0.6304, 0.6442, 0.6286, 0.6407, 0.6182, 0.6407, 0.6406, 0.6408, 0.2443, 0.2437, 0.07449, 0.07442, 0.2302, 0.2302, 0.2278, 0.2282, 0.2697, 0.7182, 0.7184, 0.27, 0.1588, 0.1408, 0.1403, 0.1584, 0.4556, 0.7281, 0.6849, 0.4555, 0.7133, 0.6804, 0.3137, 0.3262, 0.3268, 0.313, 0.4391, 0.5681, 0.5036, 0.2003, 0.2239, 0.4464, 0.3712, 0.4963, 0.6337, 0.3669, 0.3711, 0.3716, 0.3692, 0.3709, 0.4277, 0.4475, 0.4377, 0.4449, 0.4042, 0.3841, 0.4015, 0.394, 0.4377, 0.4463, 0.4451, 0.442]): _vg.add([_i], _w, 'REPLACE')
_vg = ob_head.vertex_groups.new(name='Wing.L')
for _i, _w in zip([0, 2, 3, 5, 6, 8, 9, 10, 11, 12, 13, 14, 15, 16, 17, 18, 19, 20, 21, 22, 23, 24, 25, 26, 27, 28, 29, 30, 31, 32, 33, 34, 35, 36, 37, 38, 39, 40, 41, 42, 43, 44, 45, 46, 47, 48, 49, 50, 51, 52, 53, 54, 55, 56, 57, 58, 59, 60, 61, 62, 63, 64, 65, 66, 67, 68, 69, 70, 71, 72, 73, 74, 75, 76, 77, 78, 79, 80, 81, 82, 83, 84, 85, 86, 87, 88, 89, 90, 91, 92, 93, 94, 95, 96, 97, 98, 99, 100, 101, 102, 103, 104, 105, 106, 107, 108, 109, 110, 111, 112, 113, 114, 115, 116, 117, 118, 119, 120, 121, 122, 123, 124, 125, 126, 127, 128, 129, 130, 131, 132, 133, 134, 135, 136, 137, 138, 139, 140, 141, 142, 143, 144, 145, 146, 147, 148, 149, 150, 151, 152, 153, 154, 155, 156, 157, 158, 159, 160, 161, 162, 163, 164, 165, 166, 167, 168, 169, 170, 171, 172, 173, 174, 175, 176, 177, 178, 179, 180, 181, 182, 183, 184, 185, 186, 187, 188, 189, 190, 191, 192, 193, 194, 195, 196, 197, 198, 199, 200, 201, 202, 203, 204, 205, 206, 207, 208, 209, 210, 211, 212, 213, 214, 215, 216, 217, 218, 219, 220, 221, 222, 223, 224, 225, 226, 227, 228, 229, 230, 231, 232, 233, 234, 235, 236, 237, 238, 239, 240, 241, 242, 243, 244, 245, 246, 247, 248, 249, 250, 251, 252, 253, 254, 255, 256, 257, 258, 259, 260, 261, 262, 263, 264, 265, 266, 267, 268, 269, 270, 271, 272, 273, 274, 275, 276, 277, 278, 279, 280, 281, 282, 283, 284, 285, 286, 287, 288, 289, 290, 291, 292, 293, 294, 295, 296, 297, 298, 299, 300, 301, 302, 303, 304, 305, 306, 307, 308, 309, 310, 311, 312, 313, 314, 315, 316, 317, 318, 319, 320, 321, 322, 323, 324, 325, 326, 327, 328, 329, 330, 331, 332, 333, 334, 335, 336, 337, 338, 339, 340, 341, 342, 343, 344, 345, 346, 347, 348, 349, 350, 351, 352, 353, 354, 355, 356, 357, 358, 359, 360, 361, 362, 363, 364, 365, 366, 367, 368, 369, 370, 371, 372, 373, 374, 375, 376, 377, 378, 379, 380, 382, 383, 384, 385, 386, 387, 388, 389, 390, 391, 392, 393, 394, 395, 396, 397, 398, 399, 400, 401, 402, 403, 404, 405, 406, 407, 408, 409, 410, 411, 412, 413, 414, 415, 416, 417, 418, 419, 420, 421, 422, 423, 424, 425, 426, 427, 428, 429, 430, 431, 432, 433, 434, 435, 436, 437, 438, 439, 440, 441, 442, 443, 444, 445, 446, 447, 448, 449, 450, 451, 452, 453, 454, 455, 456, 457, 458, 459, 460, 461, 462, 463, 464, 465, 466, 467, 468, 469, 470, 471, 472, 473, 474, 475, 476, 477, 478, 479, 480, 481, 482, 483, 484, 485, 486, 487, 488, 489, 490, 491, 492, 493, 494, 495, 496, 497, 498, 499, 500], [0.0, 0.0, 0.0, 0.0, 0.0, 0.0, 0.0, 0.0, 0.0, 0.0, 0.0, 0.0, 0.0, 0.0, 0.0, 0.0, 0.0, 0.0, 0.0, 0.0, 0.0, 0.0, 0.0, 0.0, 0.0, 0.0, 0.0, 0.0, 0.0, 0.0, 0.0, 0.0, 0.0, 0.0, 0.0, 0.0, 0.0, 0.0, 0.0, 0.0, 0.0, 0.0, 0.0, 0.0, 0.0, 0.0, 0.0, 0.0, 0.0, 0.0, 0.0, 0.0, 0.0, 0.0, 0.0, 0.0, 0.0, 0.0, 0.0, 0.0, 0.0, 0.0, 0.0, 0.0, 0.0, 0.0, 0.0, 0.0, 0.0, 0.0, 0.0, 0.0, 0.0, 0.0, 0.0, 0.0, 0.0, 0.0, 0.0, 0.0, 0.0, 0.0, 0.0, 0.0, 0.0, 0.0, 0.0, 0.0, 0.0, 0.0, 0.0, 0.0, 0.0, 0.0, 0.0, 0.0, 0.0, 0.0, 0.0, 0.0, 0.0, 0.0, 0.0, 0.0, 0.0, 0.0, 0.0, 0.0, 0.0, 0.0, 0.0, 0.0, 0.0, 0.0, 0.0, 0.0, 0.0, 0.0, 0.0, 0.0, 0.0, 0.0, 0.0, 0.0, 0.0, 0.0, 0.0, 0.0, 0.0, 0.0, 0.0, 0.0, 0.0, 0.0, 0.0, 0.0, 0.0, 0.0, 0.0, 0.0, 0.0, 0.0, 0.0, 0.0, 0.0, 0.0, 0.0, 0.0, 0.0, 0.0, 0.0, 0.0, 0.0, 0.0, 0.0, 0.0, 0.0, 0.0, 0.0, 0.0, 0.0, 0.0, 0.0, 0.0, 0.0, 0.0, 0.0, 0.0, 0.0, 0.0, 0.0, 0.0, 0.0, 0.0, 0.0, 0.0, 0.0, 0.0, 0.0, 0.0, 0.0, 0.0, 0.0, 0.0, 0.0, 0.0, 0.0, 0.0, 0.0, 0.0, 0.0, 0.0, 0.0, 0.0, 0.0, 0.0, 0.0, 0.0, 0.0, 0.0, 0.0, 0.0, 0.0, 0.0, 0.0, 0.0, 0.0, 0.0, 0.0, 0.0, 0.0, 0.0, 0.0, 0.0, 0.0, 0.0, 0.0, 0.0, 0.0, 0.0, 0.0, 0.0, 0.0, 0.0, 0.0, 0.0, 0.0, 0.0, 0.0, 0.0, 0.0, 0.0, 0.0, 0.0, 0.0, 0.0, 0.0, 0.0, 0.0, 0.0, 0.0, 0.0, 0.0, 0.0, 0.0, 0.0, 0.0, 0.0, 0.0, 0.0, 0.0, 0.0, 0.0, 0.0, 0.0, 0.0, 0.0, 0.0, 0.0, 0.0, 0.0, 0.0, 0.0, 0.0, 0.0, 0.0, 0.0, 0.0, 0.0, 0.0, 0.0, 0.0, 0.0, 0.0, 0.0, 0.0, 0.0, 0.0, 0.0, 0.0, 0.0, 0.0, 0.0, 0.0, 0.0, 0.0, 0.0, 0.0, 0.0, 0.0, 0.0, 0.0, 0.0, 0.0, 0.0, 0.0, 0.0, 0.0, 0.0, 0.0, 0.0, 0.0, 0.0, 0.0, 0.0, 0.0, 0.0, 0.0, 0.0, 0.0, 0.0, 0.0, 0.0, 0.0, 0.0, 0.0, 0.0, 0.0, 0.0, 0.0, 0.0, 0.0, 0.0, 0.0, 0.0, 0.0, 0.0, 0.0, 0.0, 0.0, 0.0, 0.0, 0.0, 0.0, 0.0, 0.0, 0.0, 0.0, 0.0, 0.0, 0.0, 0.0, 0.0, 0.0, 0.0, 0.0, 0.0, 0.0, 0.0, 0.0, 0.0, 0.0, 0.0, 0.0, 0.0, 0.0, 0.0, 0.0, 0.0, 0.0, 0.0, 0.0, 0.0, 0.0, 0.0, 0.0, 0.0, 0.0, 0.0, 0.0, 0.0, 0.0, 0.0, 0.0, 0.0, 0.0, 0.0, 0.0, 0.0, 0.0, 0.0, 0.0, 0.0, 0.0, 0.0, 0.0, 0.0, 0.0, 0.0, 0.0, 0.0, 0.0, 0.0, 0.0, 0.0, 0.0, 0.0, 0.0, 0.0, 0.0, 0.0, 0.0, 0.0, 0.0, 0.0, 0.0, 0.0, 0.0, 0.0, 0.0, 0.0, 0.0, 0.0, 0.0, 0.0, 0.0, 0.0, 0.0, 0.0, 0.0, 0.0, 0.0, 0.0, 0.0, 0.0, 0.0, 0.0, 0.0, 0.0, 0.0, 0.0, 0.0, 0.0, 0.0, 0.0, 0.0, 0.0, 0.0, 0.0, 0.0, 0.0, 1.0, 1.0, 1.0, 1.0, 0.0, 0.0, 0.0, 0.0, 1.0, 1.0, 1.0, 1.0, 1.0, 1.0, 0.0, 1.0, 0.0, 0.0, 0.0, 0.0, 1.0, 1.0, 1.0, 1.0, 1.0, 1.0, 1.0, 1.0, 1.0, 1.0, 0.0, 0.0, 1.0, 1.0, 1.0, 0.0, 0.0, 0.0, 0.0, 0.0, 0.0, 0.0, 0.0, 0.0, 0.0, 0.0, 0.0, 0.0, 0.0, 0.0, 0.0, 0.0, 0.0, 0.0, 0.0, 0.0]): _vg.add([_i], _w, 'REPLACE')
_vg = ob_head.vertex_groups.new(name='Wing_Connection.R')
for _i, _w in zip([0, 3, 6, 10, 11, 12, 13, 14, 15, 16, 17, 18, 19, 20, 21, 22, 23, 24, 25, 26, 27, 28, 29, 30, 31, 32, 33, 34, 35, 36, 37, 38, 39, 40, 41, 42, 43, 44, 45, 46, 47, 48, 49, 50, 51, 52, 53, 54, 55, 56, 57, 58, 59, 60, 61, 62, 63, 64, 65, 66, 67, 68, 69, 70, 71, 72, 73, 74, 75, 76, 77, 78, 79, 80, 81, 82, 83, 84, 85, 86, 87, 88, 89, 90, 91, 92, 93, 94, 95, 96, 97, 98, 99, 100, 101, 102, 103, 104, 105, 106, 107, 108, 109, 110, 111, 112, 113, 114, 115, 116, 117, 118, 119, 120, 121, 122, 123, 124, 125, 126, 127, 128, 129, 130, 131, 132, 133, 134, 135, 136, 137, 138, 139, 140, 141, 142, 143, 144, 145, 146, 147, 148, 149, 150, 151, 152, 153, 154, 155, 156, 157, 158, 159, 161, 162, 163, 164, 165, 166, 167, 168, 169, 170, 171, 172, 173, 178, 179, 180, 181, 182, 183, 184, 185, 186, 187, 188, 189, 190, 191, 192, 193, 194, 195, 196, 197, 198, 199, 200, 201, 202, 203, 204, 205, 206, 207, 208, 209, 210, 211, 212, 213, 214, 215, 216, 217, 218, 219, 220, 221, 222, 223, 224, 225, 226, 227, 228, 229, 230, 231, 232, 233, 234, 235, 236, 237, 238, 239, 240, 241, 242, 243, 244, 245, 246, 247, 248, 249, 250, 251, 252, 253, 254, 255, 256, 257, 258, 259, 260, 261, 262, 263, 264, 265, 266, 267, 268, 269, 270, 271, 272, 273, 274, 275, 276, 277, 278, 279, 280, 281, 282, 283, 284, 285, 286, 287, 288, 289, 290, 291, 292, 293, 294, 295, 296, 297, 298, 299, 300, 301, 302, 303, 304, 305, 306, 307, 308, 309, 310, 311, 312, 313, 314, 315, 316, 317, 318, 319, 320, 321, 322, 323, 324, 325, 326, 327, 328, 329, 330, 331, 332, 333, 334, 335, 336, 337, 338, 339, 340, 341, 342, 343, 344, 345, 346, 347, 348, 349, 350, 351, 352, 353, 354, 355, 356, 361, 362, 363, 364, 365, 366, 367, 368, 369, 370, 371, 376, 377, 378, 381, 388, 389, 390, 391, 392, 393, 394, 395, 396, 398, 399, 401, 402, 403, 404, 405, 406, 407, 408, 409, 410, 411, 412, 413, 414, 415, 417, 418, 419, 420, 421, 422, 423, 424, 425, 426, 427, 428, 429, 430, 431, 436, 437, 438, 439, 440, 441, 442, 443, 444], [0.01498, 0.003842, 0.01412, 0.06137, 0.1182, 0.1271, 0.18, 0.1286, 0.12, 0.07119, 0.08597, 0.09514, 0.1078, 0.1147, 0.1122, 0.1123, 0.1129, 0.1136, 0.06598, 0.1587, 0.1271, 0.1301, 0.1317, 0.1269, 0.08483, 0.09807, 0.1172, 0.1273, 0.1334, 0.1305, 0.1256, 0.122, 0.124, 0.08966, 0.1505, 0.07114, 0.1402, 0.1508, 0.1422, 0.1135, 0.1474, 0.1597, 0.131, 0.1471, 0.1293, 0.1482, 0.1394, 0.1308, 0.135, 0.0793, 0.1376, 0.2527, 0.1638, 0.1716, 0.1814, 0.09649, 0.1186, 0.133, 0.1774, 0.2191, 0.2274, 0.1747, 0.1488, 0.2285, 0.08009, 0.1323, 0.1436, 0.1533, 0.1679, 0.1901, 0.09855, 0.1247, 0.158, 0.2084, 0.3148, 0.5091, 0.2968, 0.1969, 0.1775, 0.2055, 0.05604, 0.1105, 0.127, 0.1357, 0.1085, 0.1062, 0.0604, 0.06664, 0.08118, 0.08974, 0.09522, 0.09795, 0.09896, 0.0999, 0.1025, 0.04935, 0.1096, 0.1024, 0.1277, 0.08995, 0.09082, 0.05062, 0.06207, 0.06993, 0.07578, 0.07907, 0.08492, 0.08554, 0.08613, 0.09041, 0.03647, 0.1201, 0.1307, 0.09681, 0.08693, 0.08333, 0.0522, 0.05587, 0.05967, 0.06487, 0.06724, 0.06985, 0.07132, 0.07415, 0.07695, 0.05043, 0.05236, 0.02203, 0.0833, 0.06476, 0.05871, 0.05212, 0.0561, 0.05389, 0.05151, 0.07761, 0.05489, 0.05557, 0.05103, 0.05067, 0.05471, 0.01019, 0.1279, 0.1094, 0.07492, 0.06024, 0.04352, 0.01642, 0.02499, 0.03138, 0.03034, 0.02038, 0.003388, 0.001609, 0.01769, 0.006417, 0.09097, 0.07946, 0.07161, 0.05922, 0.0327, 0.008221, 0.01215, 0.01352, 0.01095, 0.0005998, 0.1388, 0.05632, 0.1114, 0.1173, 0.1157, 0.1178, 0.1296, 0.0643, 0.07561, 0.08183, 0.08917, 0.1006, 0.1009, 0.1033, 0.1056, 0.1064, 0.06061, 0.1138, 0.1193, 0.1195, 0.1201, 0.107, 0.07505, 0.08449, 0.1013, 0.1082, 0.1141, 0.1143, 0.1153, 0.1139, 0.1156, 0.0791, 0.1343, 0.06581, 0.1291, 0.1326, 0.1294, 0.098, 0.1215, 0.1337, 0.1267, 0.1325, 0.1091, 0.122, 0.1318, 0.1269, 0.1281, 0.07454, 0.1485, 0.1342, 0.1789, 0.1489, 0.144, 0.08784, 0.1047, 0.1145, 0.1436, 0.171, 0.1873, 0.179, 0.1547, 0.1808, 0.07723, 0.1891, 0.2488, 0.1445, 0.1523, 0.1565, 0.09304, 0.1148, 0.141, 0.1769, 0.2405, 0.3252, 0.2896, 0.2111, 0.1699, 0.07915, 0.1884, 0.2268, 0.2658, 0.1623, 0.1838, 0.09699, 0.1235, 0.1581, 0.2138, 0.3486, 0.7189, 0.807, 0.3045, 0.1989, 0.1942, 0.0513, 0.1064, 0.1058, 0.1045, 0.1029, 0.1006, 0.05514, 0.05733, 0.06909, 0.07669, 0.08303, 0.0879, 0.09218, 0.09451, 0.09735, 0.04144, 0.104, 0.09918, 0.09591, 0.08817, 0.08854, 0.04312, 0.05451, 0.06045, 0.0663, 0.07076, 0.07956, 0.08249, 0.08375, 0.08763, 0.02992, 0.09967, 0.1331, 0.08984, 0.08573, 0.08238, 0.04475, 0.05059, 0.05274, 0.05779, 0.0637, 0.07397, 0.07239, 0.07452, 0.07688, 0.04153, 0.05654, 0.01713, 0.08291, 0.06777, 0.06236, 0.04408, 0.05137, 0.0539, 0.05616, 0.07787, 0.04842, 0.05084, 0.05601, 0.05548, 0.05873, 0.007332, 0.09867, 0.08135, 0.07478, 0.06391, 0.05462, 0.01228, 0.01939, 0.02453, 0.02327, 0.01793, 0.01151, 0.009014, 0.0184, 0.03265, 0.004812, 0.1223, 0.08836, 0.07245, 0.06155, 0.04322, 0.006083, 0.009408, 0.01036, 0.00776, 0.01297, 0.004076, 0.1149, 0.0812, 0.07123, 0.06094, 0.03775, 0.004311, 0.006606, 0.006303, 0.002179, 0.001841, 0.1369, 0.1685, 1.0, 0.2392, 0.2451, 0.2356, 0.236, 0.4579, 0.7223, 0.7225, 0.4577, 0.1655, 0.1439, 0.1484, 0.1651, 0.5219, 0.7254, 0.6932, 0.5218, 0.7185, 0.6889, 0.3241, 0.3409, 0.3415, 0.314, 0.4842, 0.5882, 0.5137, 0.1533, 0.2291, 0.4826, 0.1293, 0.5519, 0.1214, 0.6473, 0.04704, 0.001772, 0.0003817, 0.001681, 0.0001585, 0.1833, 0.4705, 0.3882, 0.2551, 0.001045, 0.996, 0.9509, 0.9919, 0.006364, 0.008522, 0.006352, 0.004642, 0.002009]): _vg.add([_i], _w, 'REPLACE')
_vg = ob_head.vertex_groups.new(name='Wing.R')
for _i, _w in zip([0, 2, 3, 5, 6, 8, 9, 10, 11, 12, 13, 14, 15, 16, 17, 18, 19, 20, 21, 22, 23, 24, 25, 26, 27, 28, 29, 30, 31, 32, 33, 34, 35, 36, 37, 38, 39, 40, 41, 42, 43, 44, 45, 46, 47, 48, 49, 50, 51, 52, 53, 54, 55, 56, 57, 58, 59, 60, 61, 62, 63, 64, 65, 66, 67, 68, 69, 70, 71, 72, 73, 74, 75, 76, 77, 78, 79, 80, 81, 82, 83, 84, 85, 86, 87, 88, 89, 90, 91, 92, 93, 94, 95, 96, 97, 98, 99, 100, 101, 102, 103, 104, 105, 106, 107, 108, 109, 110, 111, 112, 113, 114, 115, 116, 117, 118, 119, 120, 121, 122, 123, 124, 125, 126, 127, 128, 129, 130, 131, 132, 133, 134, 135, 136, 137, 138, 139, 140, 141, 142, 143, 144, 145, 146, 147, 148, 149, 150, 151, 152, 153, 154, 155, 156, 157, 158, 159, 160, 161, 162, 163, 164, 165, 166, 167, 168, 169, 170, 171, 172, 173, 174, 175, 176, 177, 178, 179, 180, 181, 182, 183, 184, 185, 186, 187, 188, 189, 190, 191, 192, 193, 194, 195, 196, 197, 198, 199, 200, 201, 202, 203, 204, 205, 206, 207, 208, 209, 210, 211, 212, 213, 214, 215, 216, 217, 218, 219, 220, 221, 222, 223, 224, 225, 226, 227, 228, 229, 230, 231, 232, 233, 234, 235, 236, 237, 238, 239, 240, 241, 242, 243, 244, 245, 246, 247, 248, 249, 250, 251, 252, 253, 254, 255, 256, 257, 258, 259, 260, 261, 262, 263, 264, 265, 266, 267, 268, 269, 270, 271, 272, 273, 274, 275, 276, 277, 278, 279, 280, 281, 282, 283, 284, 285, 286, 287, 288, 289, 290, 291, 292, 293, 294, 295, 296, 297, 298, 299, 300, 301, 302, 303, 304, 305, 306, 307, 308, 309, 310, 311, 312, 313, 314, 315, 316, 317, 318, 319, 320, 321, 322, 323, 324, 325, 326, 327, 328, 329, 330, 331, 332, 333, 334, 335, 336, 337, 338, 339, 340, 341, 342, 343, 344, 345, 346, 347, 348, 349, 350, 351, 352, 353, 354, 355, 356, 357, 358, 359, 360, 361, 362, 363, 364, 365, 366, 367, 368, 369, 370, 371, 372, 373, 374, 375, 376, 377, 378, 379, 380, 382, 383, 384, 385, 386, 387, 388, 389, 390, 391, 392, 393, 394, 395, 396, 397, 398, 399, 400, 401, 402, 403, 404, 405, 406, 407, 408, 409, 410, 411, 412, 413, 414, 415, 416, 417, 418, 419, 420, 421, 422, 423, 424, 425, 426, 427, 428, 429, 430, 431, 432, 433, 434, 435, 436, 437, 438, 439, 440, 441, 442, 443, 444, 445, 446, 447, 448, 449, 450, 451, 452, 453, 454, 455, 456, 457, 458, 459, 460, 461, 462, 463, 464, 465, 466, 467, 468, 469, 470, 471, 472, 473, 474, 475, 476, 477, 478, 479, 480, 481, 482, 483, 484, 485, 486, 487, 488, 489, 490, 491, 492, 493, 494, 495, 496, 497, 498, 499, 500], [0.0, 0.0, 0.0, 0.0, 0.0, 0.0, 0.0, 0.0, 0.0, 0.0, 0.0, 0.0, 0.0, 0.0, 0.0, 0.0, 0.0, 0.0, 0.0, 0.0, 0.0, 0.0, 0.0, 0.0, 0.0, 0.0, 0.0, 0.0, 0.0, 0.0, 0.0, 0.0, 0.0, 0.0, 0.0, 0.0, 0.0, 0.0, 0.0, 0.0, 0.0, 0.0, 0.0, 0.0, 0.0, 0.0, 0.0, 0.0, 0.0, 0.0, 0.0, 0.0, 0.0, 0.0, 0.0, 0.0, 0.0, 0.0, 0.0, 0.0, 0.0, 0.0, 0.0, 0.0, 0.0, 0.0, 0.0, 0.0, 0.0, 0.0, 0.0, 0.0, 0.0, 0.0, 0.0, 0.0, 0.0, 0.0, 0.0, 0.0, 0.0, 0.0, 0.0, 0.0, 0.0, 0.0, 0.0, 0.0, 0.0, 0.0, 0.0, 0.0, 0.0, 0.0, 0.0, 0.0, 0.0, 0.0, 0.0, 0.0, 0.0, 0.0, 0.0, 0.0, 0.0, 0.0, 0.0, 0.0, 0.0, 0.0, 0.0, 0.0, 0.0, 0.0, 0.0, 0.0, 0.0, 0.0, 0.0, 0.0, 0.0, 0.0, 0.0, 0.0, 0.0, 0.0, 0.0, 0.0, 0.0, 0.0, 0.0, 0.0, 0.0, 0.0, 0.0, 0.0, 0.0, 0.0, 0.0, 0.0, 0.0, 0.0, 0.0, 0.0, 0.0, 0.0, 0.0, 0.0, 0.0, 0.0, 0.0, 0.0, 0.0, 0.0, 0.0, 0.0, 0.0, 0.0, 0.0, 0.0, 0.0, 0.0, 0.0, 0.0, 0.0, 0.0, 0.0, 0.0, 0.0, 0.0, 0.0, 0.0, 0.0, 0.0, 0.0, 0.0, 0.0, 0.0, 0.0, 0.0, 0.0, 0.0, 0.0, 0.0, 0.0, 0.0, 0.0, 0.0, 0.0, 0.0, 0.0, 0.0, 0.0, 0.0, 0.0, 0.0, 0.0, 0.0, 0.0, 0.0, 0.0, 0.0, 0.0, 0.0, 0.0, 0.0, 0.0, 0.0, 0.0, 0.0, 0.0, 0.0, 0.0, 0.0, 0.0, 0.0, 0.0, 0.0, 0.0, 0.0, 0.0, 0.0, 0.0, 0.0, 0.0, 0.0, 0.0, 0.0, 0.0, 0.0, 0.0, 0.0, 0.0, 0.0, 0.0, 0.0, 0.0, 0.0, 0.0, 0.0, 0.0, 0.0, 0.0, 0.0, 0.0, 0.0, 0.0, 0.0, 0.0, 0.0, 0.0, 0.0, 0.0, 0.0, 0.0, 0.0, 0.0, 0.0, 0.0, 0.0, 0.0, 0.0, 0.0, 0.0, 0.0, 0.0, 0.0, 0.0, 0.0, 0.0, 0.0, 0.0, 0.0, 0.0, 0.0, 0.0, 0.0, 0.0, 0.0, 0.0, 0.0, 0.0, 0.0, 0.0, 0.0, 0.0, 0.0, 0.0, 0.0, 0.0, 0.0, 0.0, 0.0, 0.0, 0.0, 0.0, 0.0, 0.0, 0.0, 0.0, 0.0, 0.0, 0.0, 0.0, 0.0, 0.0, 0.0, 0.0, 0.0, 0.0, 0.0, 0.0, 0.0, 0.0, 0.0, 0.0, 0.0, 0.0, 0.0, 0.0, 0.0, 0.0, 0.0, 0.0, 0.0, 0.0, 0.0, 0.0, 0.0, 0.0, 0.0, 0.0, 0.0, 0.0, 0.0, 0.0, 0.0, 0.0, 0.0, 0.0, 0.0, 0.0, 0.0, 0.0, 0.0, 0.0, 0.0, 0.0, 0.0, 0.0, 0.0, 0.0, 0.0, 0.0, 0.0, 0.0, 0.0, 0.0, 0.0, 0.0, 0.0, 0.0, 0.0, 0.0, 0.0, 0.0, 0.0, 0.0, 0.0, 0.0, 0.0, 0.0, 0.0, 0.0, 0.0, 0.0, 0.0, 0.0, 0.0, 0.0, 0.0, 0.0, 0.0, 0.0, 1.0, 1.0, 1.0, 1.0, 0.0, 0.0, 0.0, 0.0, 1.0, 1.0, 1.0, 1.0, 1.0, 1.0, 0.0, 1.0, 0.0, 0.0, 0.0, 0.0, 1.0, 1.0, 1.0, 1.0, 1.0, 1.0, 1.0, 1.0, 1.0, 1.0, 0.0, 0.0, 0.0, 1.0, 1.0, 0.0, 0.0, 0.0, 0.0, 0.0, 0.0, 0.0, 0.0, 0.0, 0.0, 0.0, 0.0, 0.0, 0.0, 0.0, 0.0, 0.0, 0.0, 0.0, 0.0, 0.0, 0.0, 0.0, 0.0, 0.0, 0.0, 0.0, 0.0, 0.0, 0.0, 0.0, 0.0, 0.0, 0.0, 0.0, 0.0, 0.0, 0.0, 0.0, 0.0, 0.0, 0.0, 0.0, 0.0, 0.0, 0.0, 0.0, 0.0, 0.0, 0.0, 0.0, 0.0, 0.0, 0.0, 0.0, 0.0, 0.0, 0.0, 0.0, 0.0, 0.0, 0.0, 0.0, 0.0, 0.0, 0.0, 0.0, 0.0, 0.0, 0.0, 0.0, 0.0, 0.0, 0.0, 0.0, 0.0, 0.0, 0.0]): _vg.add([_i], _w, 'REPLACE')
_m = ob_head.modifiers.new('Armature', 'ARMATURE')
_m.object = ob_armature
ob_armature.location = (-0.003681, 0.002977, 0.2684)
ob_armature.show_in_front = True
ob_armature.lineart.crease_threshold = 0.0

# ---- collection membership
col_crane.objects.link(ob_head)
col_crane.objects.link(ob_armature)

# ---- scene / render settings (as saved in the file)
scene.frame_start = 1; scene.frame_end = 250; scene.frame_set(0)
scene.render.engine = 'BLENDER_EEVEE_NEXT'
scene.cycles.use_denoising = False
scene.cycles.samples = 128
scene.cycles.sampling_pattern = 'TABULATED_SOBOL'
scene.cycles.use_adaptive_sampling = False
scene.cycles.use_light_tree = False
scene.view_settings.view_transform = 'Filmic'
bpy.context.view_layer.update()

# ---- added for rendering (the .blend has no active camera and no usable light): camera, sun
cam_auto = bpy.data.cameras.new('AutoCamera')
cam_auto.lens = 50.0
cam_auto.sensor_width = 36.0
cam_auto.clip_end = 1000.0
ob_auto_camera = bpy.data.objects.new('AutoCamera', cam_auto)
scene.collection.objects.link(ob_auto_camera)
ob_auto_camera.location = (19.3084, -24.0582, 18.9311)
ob_auto_camera.rotation_euler = (1.09748, -7.21219e-08, 0.694738)
scene.camera = ob_auto_camera
light_auto_sun = bpy.data.lights.new('AutoSun', 'SUN')
light_auto_sun.energy = 3.0
light_auto_sun.angle = 0.0523599
ob_auto_sun = bpy.data.objects.new('AutoSun', light_auto_sun)
scene.collection.objects.link(ob_auto_sun)
ob_auto_sun.rotation_euler = (0.872665, 0.174533, 0.523599)
bpy.context.view_layer.update()
